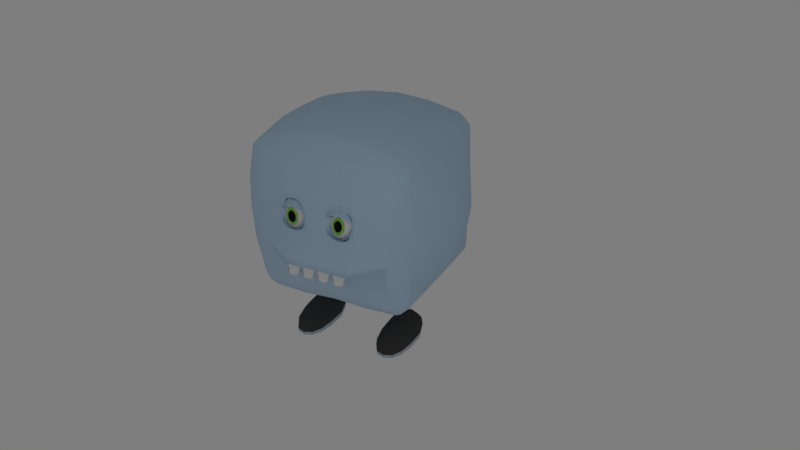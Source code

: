 # Source: Cube_rigged.blend  (saved by Blender 2.78.0; exported with 4.5.12 LTS)
import bpy
from mathutils import Matrix  # noqa: F401  (used for matrix-valued properties, if any)

bpy.ops.wm.read_factory_settings(use_empty=True)
scene = bpy.context.scene
scene.name = 'Scene'

# ---- collections
col_collection_1 = bpy.data.collections.new('Collection 1'); scene.collection.children.link(col_collection_1)
col_collection_3 = bpy.data.collections.new('Collection 3'); scene.collection.children.link(col_collection_3)
col_collection_4 = bpy.data.collections.new('Collection 4'); scene.collection.children.link(col_collection_4)
col_collection_11 = bpy.data.collections.new('Collection 11'); scene.collection.children.link(col_collection_11)
col_collection_11.hide_render = True
col_collection_11.hide_viewport = True

# ---- materials (node trees are filled in below, after node groups)
mat_body = bpy.data.materials.new('Body')
mat_body.alpha_threshold = 0.0
mat_body.use_transparent_shadow = False
mat_body.diffuse_color = (0.4728, 0.6428, 0.8, 1.0)
mat_body.roughness = 0.5
mat_body.line_color = (0.0, 0.0, 0.0, 1.0)
mat_eyes = bpy.data.materials.new('Eyes')
mat_eyes.alpha_threshold = 0.0
mat_eyes.use_transparent_shadow = False
mat_eyes.roughness = 0.5
mat_shoe = bpy.data.materials.new('Shoe')
mat_shoe.alpha_threshold = 0.0
mat_shoe.use_transparent_shadow = False
mat_shoe.diffuse_color = (0.05497, 0.05497, 0.05497, 1.0)
mat_shoe.roughness = 0.5
mat_shoe_sole = bpy.data.materials.new('Shoe sole')
mat_shoe_sole.alpha_threshold = 0.0
mat_shoe_sole.use_transparent_shadow = False
mat_shoe_sole.diffuse_color = (0.4595, 0.5242, 0.5926, 1.0)
mat_shoe_sole.roughness = 0.5
mat_pupil = bpy.data.materials.new('Pupil')
mat_pupil.alpha_threshold = 0.0
mat_pupil.use_transparent_shadow = False
mat_pupil.diffuse_color = (0.009018, 0.009018, 0.009018, 1.0)
mat_pupil.roughness = 0.5
mat_iris = bpy.data.materials.new('Iris')
mat_iris.alpha_threshold = 0.0
mat_iris.use_transparent_shadow = False
mat_iris.diffuse_color = (0.2647, 0.5815, 0.1042, 1.0)
mat_iris.roughness = 0.5

# ---- material node trees

# ---- world
world_world = bpy.data.worlds.new('World'); scene.world = world_world
world_world.color = (0.2079, 0.2079, 0.2079)
world_world.use_sun_shadow = False
world_world.sun_shadow_jitter_overblur = 0.0
world_world.cycles.sampling_method = 'MANUAL'

# ---- cameras
cam_camera = bpy.data.cameras.new('Camera')
cam_camera.clip_end = 100.0
cam_camera.lens = 35.0
cam_camera.sensor_width = 32.0
cam_camera.sensor_height = 18.0
cam_camera.ortho_scale = 7.314
cam_camera.dof.focus_distance = 0.0
cam_camera.dof.aperture_fstop = 128.0

# ---- lights
light_lamp_001 = bpy.data.lights.new('Lamp.001', 'POINT')
light_lamp_001.transmission_factor = 0.0
light_lamp_001.cutoff_distance = 30.0
light_lamp_001.energy = 100.0
light_lamp_001.shadow_buffer_clip_start = 1.001
light_lamp_001.shadow_soft_size = 0.1
light_lamp_001.shadow_maximum_resolution = 0.006
light_lamp_001.use_absolute_resolution = True
light_lamp = bpy.data.lights.new('Lamp', 'POINT')
light_lamp.transmission_factor = 0.0
light_lamp.cutoff_distance = 30.0
light_lamp.energy = 100.0
light_lamp.shadow_buffer_clip_start = 1.001
light_lamp.shadow_soft_size = 0.1
light_lamp.shadow_maximum_resolution = 0.006
light_lamp.use_absolute_resolution = True

# ---- meshes
me_body = bpy.data.meshes.new('Body')
me_body.from_pydata([(-0.4094, 1.126, -0.4161), (-0.7758, 1.068, -0.2724), (0.7856, 1.055, -0.3359), (0.4095, 1.133, -0.4287), (0.2761, 1.172, -0.4222), (-0.2872, 1.181, -0.4146), (-3.874e-06, 1.218, -0.4184), (-0.4916, 1.207, -0.2606), (-0.6985, 1.1, -0.2289), (0.3015, 1.26, -0.2635), (-0.4037, 1.246, -0.268), (-0.09714, 1.262, -0.2559), (9.298e-06, 1.271, -0.254), (-0.346, 1.239, -0.266), (0.09716, 1.262, -0.2557), (-0.2505, 1.249, -0.264), (0.7289, 1.089, -0.2331), (0.4037, 1.246, -0.2674), (0.4974, 1.202, -0.2672), (0.9898, 0.8684, -0.8229), (1.017, 0.8229, -0.8229), (0.9898, 0.8229, -0.8684), (0.9592, 0.8713, -0.8713), (0.8684, 0.8229, -0.9812), (0.8229, 0.8229, -1.0), (0.8229, 0.8684, -0.9812), (0.8713, 0.8713, -0.9565), (0.8684, 0.9812, -0.8229), (0.8713, 0.9565, -0.8713), (0.8229, 0.9812, -0.8684), (0.8229, 1.0, -0.8229), (1.044, -0.8315, -0.8684), (1.078, -0.831, -0.8229), (1.042, -0.8819, -0.8229), (1.002, -0.8861, -0.8713), (0.8847, -1.019, -0.8229), (0.8307, -1.047, -0.8229), (0.8294, -1.019, -0.8684), (0.8863, -0.9853, -0.8713), (0.889, -0.8296, -0.9813), (0.8939, -0.883, -0.9565), (0.8352, -0.8819, -0.9813), (0.8346, -0.831, -1.004), (-0.8229, -1.019, -0.8684), (-0.8229, -1.047, -0.8229), (-0.8684, -1.019, -0.8229), (-0.8713, -0.9854, -0.8713), (-0.9812, -0.882, -0.8229), (-1.0, -0.831, -0.8229), (-0.9812, -0.8315, -0.8684), (-0.9565, -0.8862, -0.8713), (-0.8229, -0.882, -0.9812), (-0.8713, -0.8862, -0.9565), (-0.8684, -0.8315, -0.9812), (-0.8229, -0.831, -1.0), (-0.8684, 0.9812, -0.8229), (-0.8229, 1.0, -0.8229), (-0.8229, 0.9812, -0.8684), (-0.8713, 0.9565, -0.8713), (-0.8229, 0.8684, -0.9812), (-0.8229, 0.8229, -1.0), (-0.8684, 0.8229, -0.9812), (-0.8713, 0.8713, -0.9565), (-0.9812, 0.8684, -0.8229), (-0.9565, 0.8713, -0.8713), (-0.9812, 0.8229, -0.8684), (-1.0, 0.8229, -0.8229), (0.8898, 0.9812, 0.8229), (0.8352, 1.0, 0.8229), (0.836, 0.9812, 0.8684), (0.895, 0.9565, 0.8713), (0.8322, 0.8684, 0.9883), (0.834, 0.8229, 1.013), (0.8888, 0.8229, 0.9883), (0.8895, 0.8713, 0.9589), (1.045, 0.8684, 0.8232), (1.004, 0.8713, 0.8719), (1.044, 0.8229, 0.8721), (1.079, 0.8229, 0.8237), (0.8291, -1.019, 0.8725), (0.8307, -1.047, 0.8239), (0.8846, -1.019, 0.8234), (0.8862, -0.9852, 0.8721), (1.042, -0.8819, 0.8229), (1.08, -0.8309, 0.8232), (1.043, -0.8315, 0.8708), (1.002, -0.8861, 0.8714), (0.8307, -0.8809, 0.9927), (0.8873, -0.8857, 0.9619), (0.8873, -0.8308, 0.9927), (0.8328, -0.8299, 1.019), (-0.9812, -0.8315, 0.8709), (-1.0, -0.8309, 0.8232), (-0.9812, -0.8819, 0.823), (-0.9565, -0.8861, 0.8715), (-0.8684, -1.019, 0.8234), (-0.8229, -1.047, 0.8239), (-0.8229, -1.019, 0.8725), (-0.8713, -0.9852, 0.8721), (-0.8684, -0.8288, 0.9927), (-0.8713, -0.8826, 0.9619), (-0.8229, -0.8809, 0.9927), (-0.8229, -0.8298, 1.019), (-0.9812, 0.8684, 0.8233), (-1.0, 0.8229, 0.8237), (-0.9812, 0.8229, 0.8721), (-0.9565, 0.8713, 0.8719), (-0.8684, 0.8229, 0.9883), (-0.8229, 0.8229, 1.013), (-0.8229, 0.8684, 0.9883), (-0.8713, 0.8713, 0.9589), (-0.8684, 0.9812, 0.8234), (-0.8713, 0.9565, 0.8722), (-0.8229, 0.9812, 0.8726), (-0.8229, 1.0, 0.824), (1.135, 0.4115, -0.8225), (1.169, -3.231e-05, -0.8076), (1.137, -0.4115, -0.8235), (1.1, -0.4115, -0.869), (1.113, 0.0, -0.8693), (1.099, 0.4115, -0.8685), (0.8727, -0.4115, -1.034), (0.8717, 0.0, -1.034), (0.8728, 0.4115, -1.034), (0.9332, 0.4115, -0.9998), (0.932, -1.192e-07, -1.0), (0.9331, -0.4115, -0.9998), (-1.014, -0.4115, -0.8236), (-1.025, 1.788e-06, -0.8076), (-1.013, 0.4115, -0.8225), (-0.9845, 0.4115, -0.8685), (-0.9841, 5.96e-07, -0.8693), (-0.9851, -0.4115, -0.869), (-0.8229, 0.4115, -1.018), (-0.8229, 2.384e-07, -1.018), (-0.8229, -0.4115, -1.018), (-0.8684, -0.4115, -0.9898), (-0.8684, 2.384e-07, -0.9898), (-0.8684, 0.4115, -0.9898), (0.8464, 0.4115, 1.109), (0.7174, 6.914e-05, 1.171), (0.7706, -0.4113, 1.123), (0.9178, -0.4115, 1.061), (0.9059, -3.278e-05, 1.082), (0.9103, 0.4115, 1.074), (1.142, -0.4115, 0.8591), (1.137, -2.027e-06, 0.8699), (1.125, 0.4114, 0.8625), (1.084, 0.4115, 0.9191), (1.087, -9.537e-07, 0.9313), (1.094, -0.4115, 0.9153), (-0.7559, -0.4113, 1.123), (-0.7124, 1.991e-05, 1.171), (-0.8197, 0.4115, 1.109), (-0.8684, 0.4115, 1.074), (-0.8661, -1.419e-05, 1.083), (-0.8707, -0.4114, 1.061), (-1.008, 0.4114, 0.8626), (-1.005, -5.96e-07, 0.8699), (-1.005, -0.4115, 0.8592), (-0.9812, -0.4115, 0.9155), (-0.9808, -1.192e-07, 0.9313), (-0.9821, 0.4115, 0.9192), (0.4115, 0.8462, -1.013), (8.345e-07, 0.8017, -1.005), (-0.4115, 0.8462, -1.009), (7.153e-06, 0.8763, -0.9698), (-0.4113, 1.086, -0.7049), (-2.53e-05, 1.107, -0.6587), (0.4113, 1.087, -0.7026), (0.4115, 0.9988, -0.8685), (2.42e-05, 0.9886, -0.8509), (-0.4114, 0.9994, -0.8691), (0.4115, -1.078, -0.8229), (-7.957e-06, -1.079, -0.8232), (-0.4115, -1.078, -0.8229), (-0.4115, -1.05, -0.8684), (-1.192e-07, -1.05, -0.8685), (0.4115, -1.05, -0.8684), (-0.4115, -0.8536, -1.016), (-2.98e-08, -0.853, -1.0), (0.4115, -0.8535, -1.022), (0.4115, -0.9075, -0.992), (-8.941e-08, -0.9069, -0.9812), (-0.4115, -0.9076, -0.9876), (0.4114, 1.049, 0.8627), (-1.073e-06, 1.054, 0.8516), (-0.4114, 1.049, 0.8627), (-0.4115, 1.011, 0.9195), (2.086e-07, 1.006, 0.9381), (0.4115, 1.011, 0.9195), (-0.4115, 0.8229, 1.106), (2.384e-07, 0.8229, 1.142), (0.4115, 0.8229, 1.106), (0.4115, 0.8686, 1.072), (2.384e-07, 0.8684, 1.107), (-0.4115, 0.8686, 1.075), (0.4115, -0.8348, 1.108), (-4.172e-07, -0.8356, 1.142), (-0.4115, -0.8348, 1.108), (-0.4115, -0.8942, 1.074), (-4.47e-07, -0.8891, 1.106), (0.4115, -0.8942, 1.074), (-0.4115, -1.071, 0.863), (-4.47e-07, -1.068, 0.8761), (0.4115, -1.071, 0.863), (0.4115, -1.041, 0.9191), (-5.066e-07, -1.037, 0.9374), (-0.4115, -1.041, 0.9191), (-0.4052, 0.4117, 1.217), (-0.0001553, 0.4118, 1.247), (0.4048, 0.4116, 1.217), (-0.3801, 0.0003908, 1.247), (-0.0004138, 0.0001665, 1.252), (0.38, 0.0003564, 1.247), (-0.3879, -0.4102, 1.22), (-0.0001844, -0.411, 1.251), (0.3876, -0.4102, 1.22), (0.4734, 0.4084, -1.253), (0.05522, 0.1886, -1.321), (-0.3563, 0.3865, -1.256), (0.4733, -0.07421, -1.315), (0.05524, -0.24, -1.325), (-0.3563, -0.04217, -1.317), (0.4734, -0.4838, -1.314), (3.636e-06, -0.5791, -1.179), (-0.3563, -0.4545, -1.318), (0.8718, 1.05, -0.2498), (0.7636, 1.083, 0.01806), (0.8543, 1.05, 0.4116), (0.9304, 1.009, 0.4115), (0.9311, 1.001, 0.01772), (0.9327, 1.011, -0.2943), (1.155, 0.8275, 0.4119), (1.196, 0.7917, 2.298e-05), (1.137, 0.8221, -0.4018), (1.099, 0.8688, -0.389), (1.12, 0.8802, 6.288e-06), (1.11, 0.8786, 0.4118), (1.127, -0.8536, -0.4115), (1.147, -0.8527, -1.1e-05), (1.145, -0.8537, 0.4115), (1.098, -0.9077, 0.4115), (1.099, -0.9065, 1.49e-07), (1.087, -0.9075, -0.4115), (0.8563, -1.078, 0.4115), (0.8579, -1.087, 0.0001256), (0.8565, -1.079, -0.4115), (0.9163, -1.05, -0.4115), (0.9186, -1.053, 4.679e-06), (0.9162, -1.05, 0.4115), (-0.8231, -1.079, -0.4115), (-0.8254, -1.087, 5.338e-05), (-0.8229, -1.078, 0.4115), (-0.8684, -1.05, 0.4115), (-0.8708, -1.053, -1.281e-06), (-0.8685, -1.05, -0.4115), (-1.006, -0.8536, 0.4115), (-1.009, -0.8526, -2.533e-06), (-1.006, -0.8536, -0.4115), (-0.9814, -0.9076, -0.4115), (-0.9817, -0.9065, -1.49e-07), (-0.9814, -0.9076, 0.4115), (-1.014, 0.8227, -0.3938), (-1.05, 0.7918, 5.811e-05), (-1.033, 0.8276, 0.4119), (-0.997, 0.8826, 0.4118), (-0.9963, 0.8829, 0.0003799), (-0.9843, 0.8734, -0.3792), (-0.812, 1.064, 0.4116), (-0.7403, 1.093, 0.01959), (-0.8225, 1.066, -0.2498), (-0.8684, 1.029, -0.2812), (-0.872, 1.017, 0.01805), (-0.8703, 1.026, 0.4115), (-1.156, -0.4126, 0.4123), (-1.224, -0.4131, 0.000467), (-1.159, -0.4126, -0.4118), (-1.224, -0.0009245, 0.4126), (-1.234, -0.002786, 0.001368), (-1.224, -0.001262, -0.4077), (-1.157, 0.4107, 0.4125), (-1.229, 0.4031, 0.0006076), (-1.152, 0.4099, -0.4108), (1.276, 0.4108, 0.4124), (1.335, 0.403, 0.0005736), (1.271, 0.4097, -0.4108), (1.33, -0.0008993, 0.4125), (1.34, -0.002909, 0.001227), (1.33, -0.001489, -0.4078), (1.327, -0.4124, 0.4121), (1.33, -0.4132, 0.0002432), (1.279, -0.413, -0.4122), (0.4125, -1.227, 0.4128), (0.4142, -1.262, 0.0007958), (0.4133, -1.239, -0.4127), (-6.253e-05, -1.28, 0.4158), (-0.0001447, -1.269, -0.0001599), (-0.0001985, -1.271, -0.4148), (-0.4122, -1.227, 0.4127), (-0.4141, -1.262, 0.0007113), (-0.4135, -1.239, -0.4132), (0.4087, 1.275, -0.3843), (0.3891, 1.217, 0.0153), (7.51e-06, 1.305, -0.3579), (1.466e-05, 1.224, 0.02566), (-1.448e-05, 1.222, 0.4151), (-0.4087, 1.275, -0.3849), (-0.3904, 1.217, 0.01486), (-0.4126, 1.186, 0.4291), (-0.2021, 1.119, 0.6332), (-0.6082, 1.124, 0.4132), (2.384e-07, 0.9373, 1.022), (-7.778e-06, 1.138, 0.6334), (0.2021, 1.119, 0.6332), (0.5761, 1.15, 0.01077), (0.8089, 1.067, 0.2073), (0.9319, 1.003, -0.1466), (-0.6117, 1.056, 0.6372), (-0.6172, 1.024, 0.8433), (-0.7119, 1.06, 0.5244), (-0.5116, 1.053, 0.7499), (-0.3004, 1.11, 0.1802), (-0.5644, 1.155, 0.01101), (-0.1941, 1.22, 0.02162), (0.1011, 1.213, 0.4004), (8.941e-08, 1.223, 0.2204), (-1.112e-05, 1.18, 0.5242), (0.7191, 1.092, 0.3103), (0.1951, 1.22, 0.02188), (-0.5723, 1.139, 0.2089), (-0.508, 1.12, 0.526), (-0.09716, 1.221, 0.3158), (-0.2021, 1.161, 0.5241), (-0.1943, 1.216, -0.1646), (-0.4815, 1.178, -0.07968), (-0.09714, 1.22, -0.06946), (-0.09715, 1.221, 0.2185), (-0.5745, 1.139, -0.1546), (-0.6574, 1.116, -0.06453), (-0.3936, 1.209, -0.07734), (-0.3986, 1.204, -0.1727), (-0.4079, 1.117, 0.6388), (-0.6922, 1.101, 0.3103), (-0.1011, 1.171, 0.5242), (0.3032, 1.152, 0.5404), (-0.3032, 1.152, 0.5242), (-0.3068, 1.084, 0.748), (-0.8241, 1.048, 0.1057), (-0.7762, 1.079, 0.2073), (-0.6742, 1.109, 0.2081), (-0.305, 1.118, 0.636), (-0.4097, 1.083, 0.7507), (-0.9345, 0.9498, 0.2059), (-0.1943, 1.206, 0.4226), (-0.4561, 1.152, 0.4704), (-0.9282, 0.9452, -0.1669), (-0.8712, 1.021, 0.2058), (-0.842, 1.04, 0.2058), (-0.8473, 1.038, -0.1381), (-0.5581, 1.122, 0.4696), (-0.2057, 1.052, 0.8572), (-0.61, 1.09, 0.5252), (-0.2057, 0.9374, 1.006), (-0.8702, 1.02, -0.1447), (-0.5098, 1.086, 0.638), (0.2057, 0.9374, 1.005), (-0.2057, 1.009, 0.9288), (0.2057, 1.027, 0.9004), (-0.2057, 1.027, 0.9004), (0.2057, 1.009, 0.9288), (-0.4805, 1.178, 0.1134), (-0.4892, 1.162, 0.3119), (-0.4849, 1.17, 0.2126), (0.87, 1.034, 0.1052), (-0.2893, 1.222, 0.008688), (-0.4765, 1.186, 0.01425), (-0.7814, 1.076, -0.1372), (-0.2914, 1.216, -0.0733), (-0.4061, 1.15, 0.5268), (-0.5902, 1.131, 0.3111), (-0.5062, 1.154, 0.414), (-0.5684, 1.147, 0.1097), (-0.1029, 1.029, 0.8976), (-0.07483, 1.217, 0.3903), (0.1786, 1.214, 0.4452), (-0.4579, 1.118, 0.5824), (-0.3094, 1.202, 0.4582), (-0.4316, 1.198, 0.06342), (-0.5264, 1.158, 0.1612), (0.09715, 1.221, 0.2334), (7.391e-06, 1.223, 0.123), (-0.4549, 1.181, 0.1607), (-0.9342, 0.9499, 0.00282), (-0.6563, 1.116, 0.1065), (-0.6983, 1.104, 0.05958), (-0.6549, 1.12, -0.02714), (-0.8062, 1.055, 0.01889), (-0.2507, 1.191, 0.4761), (-0.5482, 1.143, 0.3626), (0.2527, 1.136, 0.5786), (-0.3554, 1.185, 0.4741), (-0.3555, 1.134, 0.5814), (-0.5303, 1.15, 0.2604), (0.6329, 1.049, 0.6371), (-0.4995, 1.176, 0.03811), (-0.4623, 1.184, 0.2605), (-0.4566, 1.174, 0.3672), (0.1251, 1.227, 0.3184), (0.05052, 1.196, 0.4678), (-0.6104, 1.135, 0.05871), (-0.7582, 1.086, 0.1069), (0.5351, 1.154, 0.1613), (-0.5588, 1.148, 0.1474), (0.7436, 1.05, 0.5244), (0.4079, 1.116, 0.6388), (1.02, 0.9436, 0.4116), (0.1011, 1.178, 0.5051), (0.5839, 1.134, 0.2089), (0.5168, 1.151, 0.414), (0.5222, 1.049, 0.7499), (0.1943, 1.216, -0.1643), (0.4874, 1.175, -0.08062), (0.09717, 1.222, 0.02388), (0.5861, 1.134, -0.1625), (0.6293, 1.117, 0.4132), (0.5186, 1.121, 0.513), (0.3068, 1.084, 0.748), (0.5204, 1.083, 0.638), (0.8735, 1.038, 0.3087), (1.02, 0.9399, 0.2059), (0.6311, 1.083, 0.5252), (0.8876, 1.017, 0.5144), (1.015, 0.935, -0.1741), (0.9307, 1.005, 0.2058), (0.8927, 1.026, 0.2058), (0.8316, 1.058, 0.3095), (0.7418, 1.084, 0.4124), (0.9014, 1.022, -0.1383), (0.7867, 1.071, 0.3609), (0.8447, 1.025, 0.6173), (0.9877, 0.9385, 0.6174), (0.2057, 1.052, 0.8572), (0.6066, 1.125, 0.3111), (0.8828, 1.004, 0.6172), (0.9101, 0.9949, 0.6172), (0.04857, 1.221, 0.3633), (0.4863, 1.175, 0.1137), (0.2915, 1.216, -0.0729), (0.4956, 1.166, 0.3321), (0.4624, 1.186, 0.1617), (0.09714, 1.221, 0.327), (0.2886, 1.222, 0.008904), (0.4824, 1.183, 0.01465), (0.8495, 1.037, 0.5144), (0.9115, 1.017, 0.3087), (0.9753, 0.9743, 0.3087), (0.2021, 1.161, 0.5241), (0.4096, 1.083, 0.7507), (0.4061, 1.15, 0.5268), (0.305, 1.118, 0.636), (0.5739, 1.117, 0.4696), (-0.1011, 1.213, 0.415), (1.025, 0.9407, 0.001197), (0.4903, 1.167, 0.2284), (0.8473, 1.042, 0.01784), (0.2515, 1.191, 0.4728), (-0.1516, 1.187, 0.4696), (-0.07286, 1.222, 0.1946), (0.4421, 1.172, 0.4438), (0.3555, 1.134, 0.5814), (0.7989, 1.05, 0.468), (0.3548, 1.181, 0.4712), (0.4692, 1.181, 0.3885), (0.4632, 1.117, 0.5824), (0.5617, 1.138, 0.3626), (0.4307, 1.196, 0.06425), (0.4776, 1.18, 0.3294), (0.539, 1.147, 0.2604), (-0.09714, 1.221, 0.1211), (-0.2527, 1.136, 0.5786), (-0.7822, 1.07, 0.06011), (-0.1416, 1.212, 0.3662), (0.1332, 1.222, 0.1681), (-0.1943, 1.218, -0.07138), (-0.2965, 1.208, -0.1686), (0.3987, 1.204, -0.1721), (-0.1403, 1.218, 0.1679), (0.5312, 1.162, 0.06225), (0.5068, 1.173, 0.03845), (-7.182e-06, 1.222, 0.3177), (-0.04857, 1.222, 0.1707), (-0.2429, 1.218, -0.02574), (-0.09714, 1.222, 0.02374), (-0.1547, 1.221, 0.07145), (-0.345, 1.208, -0.123), (-0.6524, 1.124, 0.01256), (0.3936, 1.209, -0.07679), (0.09716, 1.221, 0.1212), (-0.1457, 1.22, -0.02382), (1.109e-05, 1.224, -0.1608), (-0.34, 1.216, -0.02774), (0.09716, 1.22, -0.06933), (0.1457, 1.219, -0.07022), (-0.07285, 1.221, -0.02238), (0.2429, 1.218, -0.0254), (0.04858, 1.222, 0.1708), (0.3306, 1.222, 0.01769), (0.2882, 1.11, 0.2138), (0.1943, 1.218, -0.07111), (-0.1457, 1.219, -0.07042), (0.3694, 1.208, -0.09964), (0.1473, 1.221, 0.07165), (0.443, 1.188, -0.1264), (-0.04857, 1.223, 0.07338), (-0.5454, 1.157, 0.08585), (0.438, 1.196, -0.03107), (-0.1527, 1.222, 0.2674), (0.1457, 1.22, -0.02362), (-0.5695, 1.147, -0.07823), (-0.6322, 1.12, 0.2596), (-0.7938, 1.066, -0.05916), (-0.5224, 1.166, 0.06198), (0.3401, 1.216, -0.02728), (-0.4351, 1.197, -0.03154), (-0.04858, 1.222, 0.2681), (0.1335, 1.227, 0.3717), (-0.3309, 1.222, 0.01741), (0.04857, 1.222, 0.267), (0.04859, 1.223, 0.07345), (-0.05055, 1.196, 0.4696), (-0.04859, 1.221, 0.3655), (0.1786, 1.214, 0.4452), (0.2515, 1.191, 0.4728), (0.4421, 1.172, 0.4438), (0.3548, 1.181, 0.4712), (0.4692, 1.181, 0.3885), (0.1335, 1.227, 0.3717), (0.1786, 1.214, 0.4452), (0.2515, 1.191, 0.4728), (0.4421, 1.172, 0.4438), (0.3548, 1.181, 0.4712), (0.4692, 1.181, 0.3885), (0.1335, 1.227, 0.3717), (-0.4076, 1.182, 0.418), (-0.3845, 1.21, 0.02571), (-0.4535, 1.18, 0.2562), (-0.2024, 1.212, 0.03401), (-0.3289, 1.214, 0.02828), (-0.4204, 1.192, 0.07094), (-0.1692, 1.211, 0.2585), (-0.2006, 1.201, 0.4083), (-0.1714, 1.203, 0.3498), (-0.1547, 1.197, 0.169), (-0.4462, 1.171, 0.3586), (-0.4457, 1.171, 0.1619), (-0.309, 1.198, 0.4455), (-0.1703, 1.21, 0.08156), (-0.29, 1.215, 0.019), (-0.3094, 1.202, 0.4582), (-0.1943, 1.206, 0.4226), (-0.1714, 1.203, 0.3498), (-0.1416, 1.212, 0.3662), (-0.4566, 1.174, 0.3672), (-0.4126, 1.186, 0.4291), (-0.309, 1.198, 0.4455), (-0.4076, 1.182, 0.418), (-0.2006, 1.201, 0.4083), (-0.4462, 1.171, 0.3586), (-0.3125, 1.206, 0.4306), (-0.1974, 1.21, 0.3951), (-0.1771, 1.207, 0.3222), (-0.1636, 1.216, 0.3387), (-0.4464, 1.178, 0.3396), (-0.4157, 1.19, 0.4015), (-0.3121, 1.202, 0.4179), (-0.4107, 1.186, 0.3904), (-0.2037, 1.205, 0.3807), (-0.4391, 1.175, 0.331), (-0.3904, 1.217, 0.05148), (-0.3365, 1.222, 0.03925), (-0.4226, 1.198, 0.08752), (-0.2825, 1.222, 0.03279), (-0.2067, 1.22, 0.05255), (-0.1677, 1.221, 0.09555), (-0.3845, 1.21, 0.06233), (-0.215, 1.212, 0.06494), (-0.3345, 1.214, 0.05012), (-0.4137, 1.192, 0.09504), (-0.182, 1.21, 0.1057), (-0.2832, 1.215, 0.0431), (0.2885, 1.211, 0.02895), (0.3512, 1.177, 0.4574), (0.1336, 1.22, 0.3125), (0.4417, 1.174, 0.3713), (0.1401, 1.199, 0.171), (0.4309, 1.167, 0.4273), (0.161, 1.213, 0.08191), (0.3794, 1.207, 0.03406), (0.1425, 1.221, 0.3627), (0.4678, 1.181, 0.3213), (0.3277, 1.214, 0.03113), (0.1818, 1.209, 0.4341), (0.4587, 1.176, 0.1655), (0.2031, 1.211, 0.03814), (0.4258, 1.191, 0.07331), (0.253, 1.187, 0.462), (0.1915, 1.214, 0.4124), (0.1536, 1.227, 0.3494), (0.3511, 1.181, 0.4384), (0.2561, 1.191, 0.44), (0.4112, 1.167, 0.3945), (0.4224, 1.172, 0.411), (0.4383, 1.181, 0.3638), (0.3475, 1.177, 0.4246), (0.4202, 1.174, 0.3466), (0.1624, 1.221, 0.3405), (0.1969, 1.209, 0.4013), (0.2577, 1.187, 0.4292), (0.4121, 1.196, 0.09934), (0.3749, 1.217, 0.05828), (0.2053, 1.22, 0.0696), (0.2811, 1.222, 0.04399), (0.1656, 1.221, 0.1067), (0.3273, 1.222, 0.05278), (0.3651, 1.207, 0.07704), (0.281, 1.211, 0.06404), (0.1826, 1.209, 0.117), (0.3241, 1.214, 0.06622), (0.2133, 1.211, 0.08586), (0.4029, 1.191, 0.1084), (0.1388, 1.22, 0.2771), (0.1437, 1.21, 0.2779), (0.4484, 1.193, 0.2848), (0.4391, 1.181, 0.2859), (-0.376, 1.191, 0.07908), (-0.2243, 1.195, 0.0739), (-0.4199, 1.149, 0.3504), (-0.3013, 1.208, 0.418), (-0.1744, 1.156, 0.3585), (-0.2953, 1.046, 0.392), (-0.1631, 1.138, 0.09713), (-0.2473, 1.098, 0.03341), (-0.3498, 1.095, 0.0369), (-0.4315, 1.13, 0.1063), (-0.3018, 1.192, 0.02982), (-0.1294, 1.199, 0.278), (-0.1656, 1.259, 0.3464), (-0.434, 1.251, 0.3376), (-0.4611, 1.189, 0.2671), (-0.2513, 1.294, 0.3867), (-0.3538, 1.291, 0.3833), (-0.1591, 1.081, 0.3181), (-0.4274, 1.074, 0.3092), (-0.3835, 1.173, 0.4234), (-0.2176, 1.178, 0.4288), (-0.2408, 1.007, 0.3408), (-0.2136, 1.068, 0.4113), (-0.3433, 1.004, 0.3374), (-0.3794, 1.064, 0.4058), (-0.2993, 1.104, 0.4515), (-0.1294, 1.199, 0.2037), (-0.1656, 1.256, 0.1329), (-0.2513, 1.29, 0.09133), (-0.3538, 1.287, 0.09483), (-0.434, 1.249, 0.1421), (-0.4611, 1.19, 0.2151), (0.2151, 1.186, 0.0851), (0.367, 1.187, 0.08314), (0.1693, 1.143, 0.3466), (0.2906, 1.2, 0.4118), (0.415, 1.146, 0.3497), (0.2928, 1.038, 0.3858), (0.4264, 1.129, 0.1077), (0.3429, 1.091, 0.04215), (0.2403, 1.09, 0.04347), (0.1578, 1.127, 0.1111), (0.2904, 1.186, 0.03743), (0.4588, 1.188, 0.2683), (0.4254, 1.248, 0.3375), (0.1568, 1.245, 0.3341), (0.1269, 1.184, 0.2642), (0.3414, 1.285, 0.3794), (0.2388, 1.284, 0.3782), (0.4279, 1.071, 0.309), (0.1593, 1.068, 0.3057), (0.2079, 1.167, 0.4189), (0.3739, 1.169, 0.4209), (0.3454, 0.9979, 0.3334), (0.3754, 1.059, 0.4034), (0.2428, 0.9967, 0.3321), (0.2094, 1.057, 0.4013), (0.2913, 1.096, 0.4453), (0.4588, 1.19, 0.215), (0.4254, 1.248, 0.1434), (0.3414, 1.283, 0.1), (0.2388, 1.282, 0.1013), (0.1568, 1.245, 0.1469), (0.1269, 1.187, 0.2192)], [], [(121, 224, 221), (309, 387, 559, 564), (361, 186, 310), (472, 345, 459), (186, 313, 310), (419, 473, 469), (469, 473, 613, 612), (345, 472, 466), (461, 425, 419), (474, 426, 459), (470, 415, 459), (470, 345, 460), (469, 426, 419), (385, 466, 610, 607), (426, 469, 459), (325, 526, 451), (408, 526, 599, 593), (337, 517, 332), (415, 474, 459), (426, 461, 419), (345, 470, 459), (469, 472, 459), (345, 466, 457), (508, 592, 596), (544, 554, 568, 566), (386, 342, 379), (342, 386, 365), (401, 346, 387), (309, 401, 387), (398, 354, 387), (346, 398, 387), (402, 342, 351), (355, 331, 379), (355, 309, 381), (309, 407, 381), (346, 401, 379), (346, 480, 333), (342, 402, 379), (342, 365, 321), (333, 310, 344), (402, 346, 379), (354, 398, 333), (344, 310, 313), (310, 347, 361), (310, 351, 347), (554, 407, 563, 568), (331, 386, 379), (613, 633, 634, 615), (352, 342, 321), (508, 596, 594), (342, 352, 347), (5, 307, 304), (1, 271, 307), (4, 3, 169), (8, 7, 307), (14, 12, 500), (18, 17, 486), (15, 11, 304), (2, 3, 302), (4, 6, 304), (56, 271, 1), (30, 169, 2), (167, 0, 5), (377, 338, 8), (304, 14, 9), (302, 18, 16), (228, 227, 16), (341, 10, 7), (341, 485, 13), (486, 17, 9), (485, 334, 15), (500, 12, 11), (372, 406, 373), (473, 477, 600, 594), (451, 526, 408), (449, 477, 473), (6, 4, 168), (5, 0, 307), (5, 304, 6), (1, 307, 0), (3, 2, 169), (4, 169, 168), (8, 307, 271), (9, 17, 302), (9, 14, 421), (14, 500, 421), (7, 10, 307), (10, 13, 307), (13, 15, 307), (18, 486, 424), (15, 304, 307), (16, 18, 424), (11, 12, 304), (34, 38, 40), (46, 50, 52), (103, 274, 266), (200, 97, 208), (226, 54, 135), (31, 126, 118), (83, 250, 242), (95, 262, 254), (70, 74, 76), (113, 196, 188), (154, 105, 162), (106, 110, 112), (290, 84, 241), (167, 1, 0), (22, 26, 28), (299, 96, 253), (176, 51, 184), (281, 104, 265), (65, 138, 130), (58, 62, 64), (151, 199, 215), (142, 85, 150), (82, 86, 88), (94, 98, 100), (19, 21, 22), (23, 25, 26), (27, 29, 30), (31, 33, 34), (35, 37, 38), (39, 41, 42), (43, 45, 46), (47, 49, 50), (51, 53, 54), (55, 57, 58), (59, 61, 62), (63, 65, 66), (67, 69, 70), (71, 73, 74), (75, 77, 78), (79, 81, 82), (83, 85, 86), (87, 89, 90), (91, 93, 94), (95, 97, 98), (99, 101, 102), (103, 105, 106), (107, 109, 110), (512, 329, 423), (498, 512, 423), (448, 505, 452), (476, 303, 620, 619), (421, 509, 448), (633, 619, 630, 634), (453, 303, 476), (453, 315, 422), (421, 448, 486), (315, 488, 412), (486, 9, 421), (424, 422, 315), (302, 17, 18), (492, 378, 375), (492, 324, 484), (378, 492, 484), (548, 558, 590, 587), (494, 479, 493), (324, 494, 493), (484, 334, 378), (388, 405, 371), (323, 376, 335), (373, 406, 392), (547, 557, 589, 586), (341, 13, 10), (308, 524, 376), (338, 335, 341), (341, 7, 338), (308, 376, 388), (324, 492, 375), (412, 418, 315), (412, 447, 464), (418, 412, 464), (389, 330, 373), (371, 389, 373), (447, 476, 450), (507, 452, 622, 624), (464, 450, 633, 477), (447, 450, 464), (392, 371, 373), (371, 392, 388), (322, 549, 555), (324, 375, 582, 583), (322, 553, 557), (478, 449, 443), (478, 418, 464), (449, 478, 464), (477, 449, 464), (461, 426, 431), (425, 461, 431), (474, 415, 428), (346, 402, 351), (398, 346, 333), (471, 229, 437), (471, 414, 454), (229, 471, 454), (401, 309, 379), (415, 470, 460), (351, 342, 347), (475, 425, 443), (449, 475, 443), (439, 328, 437), (439, 229, 436), (328, 439, 436), (465, 231, 438), (465, 228, 374), (231, 465, 374), (498, 483, 512), (418, 478, 443), (111, 113, 114), (460, 314, 427), (314, 400, 457), (414, 471, 437), (454, 440, 432), (229, 454, 432), (436, 316, 328), (436, 229, 429), (316, 436, 429), (429, 435, 316), (429, 229, 455), (435, 429, 455), (437, 425, 414), (229, 439, 437), (455, 230, 434), (435, 455, 434), (443, 425, 328), (416, 230, 441), (416, 238, 456), (230, 416, 456), (432, 230, 229), (432, 440, 444), (230, 432, 444), (463, 231, 430), (463, 237, 433), (231, 463, 433), (426, 474, 428), (458, 415, 427), (458, 185, 420), (415, 458, 420), (431, 404, 414), (425, 431, 414), (238, 416, 441), (456, 430, 434), (230, 456, 434), (428, 404, 426), (428, 415, 420), (404, 428, 420), (228, 465, 438), (374, 316, 435), (231, 374, 435), (415, 460, 427), (314, 457, 417), (313, 327, 344), (420, 185, 68), (185, 458, 427), (425, 437, 328), (414, 404, 440), (427, 314, 442), (185, 427, 442), (418, 328, 316), (418, 443, 328), (315, 228, 424), (314, 417, 313), (430, 456, 238), (434, 231, 435), (230, 455, 229), (317, 231, 433), (317, 232, 438), (231, 317, 438), (442, 186, 368), (185, 442, 368), (445, 67, 441), (445, 230, 444), (67, 445, 444), (444, 68, 67), (440, 454, 414), (68, 444, 440), (441, 75, 238), (75, 441, 67), (230, 445, 441), (404, 431, 426), (68, 440, 404), (438, 227, 228), (232, 317, 433), (227, 438, 232), (316, 374, 228), (433, 236, 232), (237, 463, 430), (236, 433, 237), (430, 238, 237), (231, 434, 430), (316, 228, 418), (404, 420, 68), (598, 605, 630, 625), (228, 315, 418), (228, 16, 424), (302, 16, 227), (305, 504, 493), (304, 9, 302), (403, 330, 380), (403, 372, 373), (330, 403, 373), (407, 372, 381), (406, 372, 407), (322, 546, 554), (550, 589, 557, 553), (386, 331, 365), (19, 28, 27), (360, 311, 362), (360, 331, 381), (311, 360, 381), (397, 273, 348), (23, 22, 21), (475, 449, 419), (25, 28, 26), (399, 311, 381), (399, 372, 380), (311, 399, 380), (331, 355, 381), (393, 267, 353), (393, 273, 356), (267, 393, 356), (372, 403, 380), (31, 40, 39), (372, 399, 381), (331, 360, 362), (365, 318, 321), (35, 34, 33), (312, 189, 363), (312, 195, 366), (189, 312, 366), (383, 189, 186), (383, 361, 369), (189, 383, 369), (41, 38, 37), (362, 318, 331), (362, 311, 320), (318, 362, 320), (352, 187, 347), (43, 52, 51), (187, 352, 321), (348, 273, 358), (349, 348, 358), (311, 380, 343), (45, 50, 46), (321, 318, 319), (187, 321, 319), (320, 269, 114), (269, 320, 311), (425, 475, 419), (347, 187, 361), (49, 52, 50), (343, 269, 311), (269, 343, 349), (330, 520, 380), (55, 64, 63), (357, 273, 353), (357, 274, 358), (273, 357, 358), (364, 272, 356), (364, 273, 359), (272, 364, 359), (367, 188, 363), (367, 189, 369), (188, 367, 369), (370, 189, 366), (370, 190, 368), (189, 370, 368), (369, 187, 188), (361, 383, 186), (187, 369, 361), (190, 370, 366), (185, 368, 190), (186, 442, 314), (189, 368, 186), (366, 194, 190), (195, 312, 363), (194, 366, 195), (363, 196, 195), (196, 363, 188), (189, 367, 363), (59, 58, 57), (377, 8, 271), (359, 271, 272), (273, 364, 356), (274, 357, 353), (358, 269, 349), (273, 397, 359), (268, 356, 272), (356, 268, 267), (273, 393, 353), (266, 353, 267), (353, 266, 274), (319, 114, 188), (318, 365, 331), (114, 319, 318), (318, 320, 114), (313, 186, 314), (338, 7, 8), (334, 11, 15), (269, 358, 274), (309, 355, 379), (187, 319, 188), (61, 64, 62), (165, 172, 166), (165, 59, 172), (163, 170, 25), (163, 166, 170), (63, 268, 272), (243, 242, 250), (243, 249, 248), (244, 248, 35), (254, 262, 261), (256, 255, 261), (45, 256, 260), (291, 290, 241), (291, 240, 239), (292, 239, 32), (300, 299, 253), (300, 252, 251), (301, 251, 44), (281, 265, 264), (283, 282, 264), (129, 283, 263), (30, 227, 232), (235, 236, 237), (233, 234, 237), (78, 233, 238), (241, 242, 243), (239, 240, 243), (32, 239, 244), (247, 248, 249), (245, 246, 249), (80, 245, 250), (253, 254, 255), (251, 252, 255), (251, 256, 45), (259, 260, 261), (257, 258, 261), (92, 257, 262), (265, 266, 267), (263, 264, 267), (66, 263, 268), (114, 269, 274), (232, 236, 19), (257, 275, 276), (259, 258, 276), (48, 259, 277), (275, 278, 279), (276, 279, 280), (277, 280, 128), (278, 281, 282), (280, 279, 282), (128, 280, 283), (234, 233, 284), (234, 285, 286), (235, 286, 115), (285, 284, 287), (285, 288, 289), (286, 289, 116), (288, 287, 290), (289, 288, 291), (116, 289, 292), (245, 293, 294), (246, 294, 295), (36, 247, 295), (293, 296, 297), (295, 294, 297), (295, 298, 174), (297, 296, 299), (297, 300, 301), (174, 298, 301), (200, 208, 207), (202, 201, 207), (202, 206, 79), (225, 180, 179), (181, 180, 225), (42, 181, 224), (190, 194, 71), (167, 5, 168), (302, 3, 4), (30, 2, 227), (204, 203, 299), (293, 205, 204), (80, 205, 293), (176, 184, 183), (178, 177, 183), (178, 182, 41), (215, 199, 198), (217, 216, 198), (141, 217, 197), (166, 171, 170), (163, 164, 166), (169, 170, 171), (167, 168, 171), (56, 167, 172), (175, 176, 177), (173, 174, 177), (173, 178, 37), (181, 182, 183), (179, 180, 183), (179, 184, 51), (68, 185, 190), (193, 194, 195), (192, 195, 196), (108, 191, 196), (198, 199, 200), (198, 201, 202), (90, 197, 202), (205, 206, 207), (203, 204, 207), (96, 203, 208), (192, 191, 209), (192, 210, 211), (193, 211, 139), (210, 209, 212), (210, 213, 214), (211, 214, 140), (212, 215, 216), (214, 213, 216), (140, 214, 217), (164, 219, 220), (218, 219, 164), (123, 218, 163), (219, 222, 223), (221, 222, 219), (122, 221, 218), (222, 225, 226), (224, 225, 222), (473, 477, 633, 613), (223, 226, 135), (220, 223, 134), (165, 220, 133), (119, 118, 126), (119, 125, 124), (21, 120, 124), (155, 154, 162), (155, 161, 160), (156, 160, 91), (287, 146, 145), (284, 147, 146), (78, 147, 284), (158, 157, 281), (159, 158, 278), (92, 159, 275), (131, 130, 138), (131, 137, 136), (49, 132, 136), (152, 151, 215), (209, 153, 152), (191, 108, 153), (143, 142, 150), (143, 149, 148), (144, 148, 77), (117, 118, 119), (115, 116, 119), (20, 115, 120), (122, 123, 124), (121, 122, 125), (121, 126, 39), (129, 130, 131), (127, 128, 131), (127, 132, 49), (135, 136, 137), (134, 137, 138), (133, 138, 61), (141, 142, 143), (139, 140, 143), (72, 139, 144), (146, 147, 148), (146, 149, 150), (145, 150, 85), (153, 154, 155), (151, 152, 155), (102, 151, 156), (158, 159, 160), (158, 161, 162), (104, 157, 162), (159, 92, 91), (108, 107, 154), (205, 80, 79), (102, 101, 200), (72, 71, 194), (114, 113, 188), (78, 77, 148), (90, 89, 142), (56, 55, 272), (104, 103, 266), (48, 47, 260), (96, 95, 254), (135, 54, 53), (66, 65, 130), (36, 35, 248), (84, 83, 242), (42, 41, 182), (44, 43, 176), (20, 19, 236), (30, 29, 170), (165, 60, 59), (24, 23, 124), (117, 32, 31), (113, 112, 110), (105, 107, 110), (103, 106, 112), (101, 100, 98), (95, 98, 94), (99, 91, 94), (89, 88, 86), (81, 83, 86), (79, 82, 88), (73, 77, 76), (69, 71, 74), (75, 67, 70), (61, 65, 64), (59, 62, 58), (55, 58, 64), (49, 53, 52), (45, 47, 50), (43, 46, 52), (41, 40, 38), (35, 38, 34), (31, 34, 40), (25, 29, 28), (23, 26, 22), (19, 22, 28), (111, 112, 113), (107, 108, 109), (103, 104, 105), (99, 100, 101), (95, 96, 97), (91, 92, 93), (87, 88, 89), (83, 84, 85), (79, 80, 81), (75, 76, 77), (71, 72, 73), (67, 68, 69), (63, 64, 65), (59, 60, 61), (55, 56, 57), (51, 52, 53), (47, 48, 49), (43, 44, 45), (39, 40, 41), (35, 36, 37), (31, 32, 33), (27, 28, 29), (23, 24, 25), (19, 20, 21), (59, 57, 172), (142, 89, 85), (151, 102, 199), (65, 61, 138), (281, 157, 104), (176, 43, 51), (299, 203, 96), (56, 1, 167), (290, 145, 84), (154, 107, 105), (113, 109, 196), (95, 93, 262), (83, 81, 250), (31, 39, 126), (226, 179, 54), (200, 101, 97), (103, 111, 274), (63, 272, 55), (243, 250, 249), (243, 248, 244), (244, 35, 33), (254, 261, 255), (256, 261, 260), (45, 260, 47), (291, 241, 240), (291, 239, 292), (292, 32, 117), (300, 253, 252), (300, 251, 301), (301, 44, 175), (281, 264, 282), (283, 264, 263), (129, 263, 66), (30, 232, 27), (235, 237, 234), (233, 237, 238), (78, 238, 75), (241, 243, 240), (239, 243, 244), (32, 244, 33), (247, 249, 246), (245, 249, 250), (80, 250, 81), (253, 255, 252), (251, 255, 256), (251, 45, 44), (259, 261, 258), (257, 261, 262), (92, 262, 93), (265, 267, 264), (263, 267, 268), (66, 268, 63), (114, 274, 111), (232, 19, 27), (257, 276, 258), (259, 276, 277), (48, 277, 127), (275, 279, 276), (276, 280, 277), (277, 128, 127), (278, 282, 279), (280, 282, 283), (128, 283, 129), (234, 284, 285), (234, 286, 235), (235, 115, 20), (285, 287, 288), (285, 289, 286), (286, 116, 115), (288, 290, 291), (289, 291, 292), (116, 292, 117), (245, 294, 246), (246, 295, 247), (36, 295, 173), (293, 297, 294), (295, 297, 298), (295, 174, 173), (297, 299, 300), (297, 301, 298), (174, 301, 175), (200, 207, 201), (202, 207, 206), (202, 79, 87), (225, 179, 226), (181, 225, 224), (42, 224, 121), (190, 71, 69), (168, 5, 6), (4, 304, 302), (2, 302, 227), (204, 299, 296), (293, 204, 296), (80, 293, 245), (176, 183, 177), (178, 183, 182), (178, 41, 37), (215, 198, 216), (217, 198, 197), (141, 197, 90), (166, 172, 171), (25, 170, 29), (165, 166, 164), (163, 25, 24), (169, 171, 168), (167, 171, 172), (56, 172, 57), (175, 177, 174), (173, 177, 178), (173, 37, 36), (181, 183, 180), (179, 183, 184), (179, 51, 54), (68, 190, 69), (193, 195, 192), (192, 196, 191), (108, 196, 109), (198, 200, 201), (198, 202, 197), (90, 202, 87), (205, 207, 204), (203, 207, 208), (96, 208, 97), (192, 209, 210), (192, 211, 193), (193, 139, 72), (210, 212, 213), (210, 214, 211), (211, 140, 139), (212, 216, 213), (214, 216, 217), (140, 217, 141), (164, 220, 165), (218, 164, 163), (123, 163, 24), (219, 223, 220), (221, 219, 218), (122, 218, 123), (222, 226, 223), (224, 222, 221), (121, 221, 122), (223, 135, 134), (220, 134, 133), (165, 133, 60), (119, 126, 125), (119, 124, 120), (21, 124, 23), (155, 162, 161), (155, 160, 156), (156, 91, 99), (287, 145, 290), (284, 146, 287), (78, 284, 233), (158, 281, 278), (159, 278, 275), (92, 275, 257), (131, 138, 137), (131, 136, 132), (49, 136, 53), (152, 215, 212), (209, 152, 212), (191, 153, 209), (143, 150, 149), (143, 148, 144), (144, 77, 73), (117, 119, 116), (115, 119, 120), (20, 120, 21), (122, 124, 125), (121, 125, 126), (121, 39, 42), (129, 131, 128), (127, 131, 132), (127, 49, 48), (135, 137, 134), (134, 138, 133), (133, 61, 60), (141, 143, 140), (139, 143, 144), (72, 144, 73), (146, 148, 149), (146, 150, 145), (145, 85, 84), (153, 155, 152), (151, 155, 156), (102, 156, 99), (158, 160, 161), (158, 162, 157), (104, 162, 105), (159, 91, 160), (108, 154, 153), (205, 79, 206), (102, 200, 199), (72, 194, 193), (78, 148, 147), (90, 142, 141), (56, 272, 271), (104, 266, 265), (48, 260, 259), (96, 254, 253), (135, 53, 136), (66, 130, 129), (36, 248, 247), (84, 242, 241), (42, 182, 181), (44, 176, 175), (20, 236, 235), (30, 170, 169), (24, 124, 123), (117, 31, 118), (113, 110, 109), (105, 110, 106), (103, 112, 111), (101, 98, 97), (95, 94, 93), (99, 94, 100), (89, 86, 85), (81, 86, 82), (79, 88, 87), (73, 76, 74), (69, 74, 70), (75, 70, 76), (516, 422, 497), (483, 498, 390), (518, 423, 329), (518, 509, 503), (423, 518, 503), (509, 518, 329), (503, 421, 502), (423, 503, 502), (499, 484, 324), (499, 493, 510), (484, 499, 510), (450, 476, 605, 603), (329, 505, 509), (505, 448, 509), (505, 329, 452), (515, 389, 371), (323, 382, 515), (349, 411, 348), (349, 350, 394), (350, 330, 394), (350, 349, 343), (330, 382, 394), (515, 413, 389), (338, 519, 335), (519, 323, 335), (270, 521, 397), (377, 271, 359), (338, 339, 519), (270, 339, 377), (339, 338, 377), (519, 396, 323), (359, 521, 377), (521, 270, 377), (521, 359, 397), (411, 349, 394), (348, 481, 397), (270, 396, 339), (396, 519, 339), (323, 410, 382), (270, 496, 396), (496, 323, 396), (394, 395, 411), (343, 520, 350), (520, 330, 350), (520, 343, 380), (323, 405, 376), (405, 388, 376), (371, 522, 515), (270, 481, 411), (481, 348, 411), (481, 270, 397), (394, 410, 496), (410, 323, 496), (410, 394, 382), (270, 395, 496), (395, 394, 496), (395, 270, 411), (323, 522, 405), (522, 371, 405), (522, 323, 515), (330, 413, 382), (413, 515, 382), (413, 330, 389), (476, 489, 453), (489, 315, 453), (489, 476, 447), (447, 488, 489), (488, 315, 489), (488, 447, 412), (303, 523, 452), (523, 448, 452), (486, 513, 424), (334, 485, 378), (485, 15, 13), (341, 495, 485), (378, 501, 375), (340, 341, 335), (378, 495, 340), (495, 341, 340), (495, 378, 485), (335, 524, 340), (524, 308, 340), (524, 335, 376), (308, 501, 340), (501, 378, 340), (501, 308, 375), (303, 497, 523), (523, 511, 448), (422, 516, 453), (486, 511, 497), (511, 523, 497), (511, 486, 448), (303, 516, 497), (487, 517, 337), (516, 303, 453), (422, 513, 497), (513, 486, 497), (513, 422, 424), (546, 588, 581, 406), (305, 529, 423), (479, 514, 493), (479, 494, 487), (506, 326, 390), (514, 305, 493), (326, 525, 490), (487, 468, 479), (468, 487, 337), (479, 491, 391), (491, 479, 468), (326, 491, 468), (506, 498, 391), (308, 527, 375), (494, 324, 583, 584), (549, 545, 585, 588), (508, 601, 591), (507, 303, 452), (493, 499, 324), (510, 334, 484), (304, 12, 14), (421, 503, 509), (500, 11, 334), (334, 336, 500), (336, 305, 500), (336, 334, 510), (305, 502, 500), (528, 326, 490), (502, 421, 500), (502, 305, 423), (510, 504, 336), (504, 305, 336), (504, 510, 493), (498, 529, 391), (529, 305, 391), (529, 498, 423), (332, 517, 482), (326, 506, 391), (451, 528, 490), (326, 468, 337), (491, 326, 391), (498, 506, 390), (326, 528, 390), (528, 451, 390), (332, 525, 337), (525, 326, 337), (525, 332, 490), (305, 514, 391), (514, 479, 391), (354, 467, 462), (345, 400, 460), (451, 408, 390), (552, 551, 567, 561), (306, 530, 327), (306, 446, 490), (354, 462, 482), (482, 384, 332), (332, 531, 490), (306, 409, 325), (409, 306, 327), (344, 530, 462), (531, 332, 384), (531, 306, 490), (451, 446, 325), (446, 306, 325), (446, 451, 490), (385, 526, 325), (467, 344, 462), (400, 314, 460), (473, 419, 449), (417, 385, 325), (385, 457, 466), (409, 417, 325), (310, 480, 351), (480, 346, 351), (480, 310, 333), (467, 354, 333), (385, 417, 457), (550, 571, 572, 517), (384, 482, 462), (327, 313, 417), (417, 409, 327), (344, 467, 333), (306, 384, 462), (530, 306, 462), (530, 344, 327), (306, 531, 384), (400, 345, 457), (473, 469, 534, 536), (526, 385, 532, 537), (385, 466, 533, 532), (469, 472, 535, 534), (472, 466, 533, 535), (536, 534, 540, 542), (532, 533, 539, 538), (537, 532, 538, 543), (534, 535, 541, 540), (535, 533, 539, 541), (483, 390, 408, 631), (631, 608, 616, 632), (508, 597, 595), (544, 556, 322), (548, 545, 322), (555, 549, 388, 392), (557, 553, 487, 494), (546, 578, 568, 554), (551, 552, 322), (557, 547, 322), (552, 550, 322), (555, 546, 322), (554, 544, 322), (558, 548, 322), (545, 549, 322), (556, 551, 322), (550, 553, 322), (547, 558, 322), (564, 559, 569, 574), (565, 566, 576, 575), (563, 564, 574, 573), (567, 565, 575, 577), (482, 552, 561, 562), (354, 482, 562, 560), (407, 309, 564, 563), (556, 544, 566, 565), (551, 556, 565, 567), (387, 354, 560, 559), (569, 570, 577, 575), (573, 574, 576, 578), (569, 575, 576, 574), (570, 572, 571, 577), (561, 567, 577, 571), (559, 560, 570, 569), (560, 562, 572, 570), (566, 568, 578, 576), (552, 561, 571, 550), (406, 573, 578, 546), (407, 563, 573, 406), (517, 572, 562, 482), (584, 583, 586, 589), (583, 582, 590, 586), (579, 581, 588, 585), (580, 587, 590, 582), (580, 579, 585, 587), (375, 527, 580, 582), (555, 549, 588, 546), (527, 308, 579, 580), (545, 548, 587, 585), (558, 547, 586, 590), (308, 388, 581, 579), (517, 584, 589, 550), (487, 494, 584, 517), (406, 581, 388, 392), (608, 607, 617, 616), (606, 592, 508), (604, 597, 508), (595, 632, 593, 508), (602, 606, 508), (599, 602, 508), (593, 599, 508), (594, 596, 611, 615), (605, 598, 508), (591, 604, 508), (597, 604, 629, 627), (594, 600, 508), (598, 601, 508), (603, 605, 508), (595, 597, 512, 483), (600, 634, 603, 508), (610, 609, 614, 618), (610, 618, 617, 607), (611, 614, 609, 612), (615, 611, 612, 613), (466, 472, 609, 610), (596, 592, 614, 611), (408, 526, 608, 631), (472, 469, 612, 609), (526, 385, 607, 608), (592, 606, 618, 614), (622, 621, 629, 626), (621, 623, 627, 629), (619, 620, 625, 630), (620, 624, 628, 625), (626, 628, 624, 622), (601, 598, 625, 628), (604, 591, 626, 629), (303, 507, 624, 620), (329, 512, 623, 621), (591, 601, 628, 626), (452, 329, 621, 622), (632, 627, 623, 631), (450, 476, 619, 633), (632, 616, 599, 593), (595, 597, 627, 632), (631, 623, 512, 483), (615, 634, 600, 594), (634, 630, 605, 603), (637, 653, 659), (638, 654, 660), (639, 655, 657), (657, 660, 640), (657, 655, 660), (655, 638, 660), (660, 659, 640), (660, 654, 659), (654, 637, 659), (659, 658, 640), (659, 653, 658), (658, 656, 640), (656, 657, 640), (656, 652, 657), (652, 639, 657), (647, 655, 639), (650, 638, 655), (651, 654, 638), (648, 637, 654), (649, 653, 637), (646, 639, 652), (642, 645, 636), (642, 643, 645), (643, 635, 645), (643, 644, 635), (641, 642, 636), (635, 644, 665), (666, 665, 644), (664, 635, 665), (635, 664, 645), (664, 663, 645), (645, 663, 636), (662, 636, 663), (636, 662, 641), (662, 661, 641), (637, 648, 649), (654, 651, 648), (638, 650, 651), (655, 647, 650), (639, 646, 647), (669, 685, 691), (670, 686, 692), (671, 687, 689), (689, 692, 672), (689, 687, 692), (687, 670, 692), (692, 691, 672), (692, 686, 691), (686, 669, 691), (691, 690, 672), (691, 685, 690), (690, 688, 672), (688, 689, 672), (688, 684, 689), (684, 671, 689), (679, 687, 671), (682, 670, 687), (683, 686, 670), (680, 669, 686), (681, 685, 669), (678, 671, 684), (674, 677, 668), (674, 675, 677), (675, 667, 677), (675, 676, 667), (673, 674, 668), (667, 676, 697), (698, 697, 676), (696, 667, 697), (667, 696, 677), (696, 695, 677), (677, 695, 668), (694, 668, 695), (668, 694, 673), (694, 693, 673), (669, 680, 681), (686, 683, 680), (670, 682, 683), (687, 679, 682), (671, 678, 679)])
me_body.polygons.foreach_set('use_smooth', [True] * 1245)
me_body.materials.append(mat_body)
me_body.use_remesh_preserve_volume = False
me_body.use_remesh_preserve_attributes = False
me_body.use_mirror_vertex_groups = False
me_body.update()
me_tooth = bpy.data.meshes.new('Tooth')
me_tooth.from_pydata([(-0.717, -0.7141, -0.7762), (-0.6623, -0.7049, -0.833), (-0.6759, -0.7311, -0.778), (-1.102, -1.049, 0.9535), (-1.051, -1.1, 0.9535), (-1.051, -1.049, 1.0), (-0.717, 0.7141, -0.7762), (-0.6759, 0.7311, -0.778), (-0.6623, 0.7049, -0.833), (-1.102, 1.049, 0.9535), (-1.051, 1.049, 1.0), (-1.051, 1.1, 0.9535), (0.7474, -0.7141, -0.7707), (0.7076, -0.7336, -0.7796), (0.7, -0.7038, -0.8353), (1.098, -1.049, 0.9535), (1.047, -1.049, 1.0), (1.047, -1.1, 0.9535), (0.7076, 0.7336, -0.7796), (0.7474, 0.7141, -0.7707), (0.7, 0.7038, -0.8353), (1.047, 1.049, 1.0), (1.098, 1.049, 0.9535), (1.047, 1.1, 0.9535), (-0.4409, 0.6479, -0.979), (-0.459, 0.6999, -0.916), (-0.3796, 0.6862, -0.9558), (-0.3731, 0.6406, -1.0), (-0.7133, 1.049, 1.0), (-0.6111, 1.049, 1.0), (-0.6111, 1.1, 0.9535), (-0.7133, 1.1, 0.9535), (-0.459, -0.6999, -0.916), (-0.4409, -0.6479, -0.979), (-0.3731, -0.6406, -1.0), (-0.3796, -0.6862, -0.9558), (-0.7133, -1.1, 0.9535), (-0.6111, -1.1, 0.9535), (-0.6111, -1.049, 1.0), (-0.7133, -1.049, 1.0), (0.7969, 1.049, 1.0), (0.7969, 1.1, 0.9535), (0.6947, 1.1, 0.9535), (0.6947, 1.049, 1.0), (0.5117, -0.6485, -0.9767), (0.5319, -0.7023, -0.9087), (0.4513, -0.6862, -0.9558), (0.4449, -0.6406, -1.0), (0.4449, 0.6406, -1.0), (0.4513, 0.6862, -0.9558), (0.5319, 0.7023, -0.9087), (0.5117, 0.6485, -0.9767), (0.6947, -1.1, 0.9535), (0.7969, -1.1, 0.9535), (0.7969, -1.049, 1.0), (0.6947, -1.049, 1.0), (-0.7428, -0.7141, -0.7358), (-0.6895, -0.7489, -0.7465), (-0.7263, -0.7457, -0.6537), (-0.7623, -0.7107, -0.6537), (-0.7428, 0.7141, -0.7358), (-0.7623, 0.7107, -0.6537), (-0.7263, 0.7457, -0.6537), (-0.6895, 0.7489, -0.7465), (0.7592, 0.7141, -0.7413), (0.7168, 0.7489, -0.7465), (0.7365, 0.7457, -0.6537), (0.7725, 0.7107, -0.6537), (0.7592, -0.7141, -0.7413), (0.7725, -0.7107, -0.6537), (0.7365, -0.7457, -0.6537), (0.7168, -0.7489, -0.7465), (-0.4867, -0.738, -0.7442), (-0.4137, -0.738, -0.7442), (-0.4195, -0.7457, -0.6537), (-0.4912, -0.7457, -0.6537), (-0.4867, 0.738, -0.7442), (-0.4912, 0.7457, -0.6537), (-0.4195, 0.7457, -0.6537), (-0.4137, 0.738, -0.7442), (0.4855, -0.738, -0.7442), (0.5585, -0.738, -0.7442), (0.5628, -0.7457, -0.6537), (0.491, -0.7457, -0.6537), (0.5585, 0.738, -0.7442), (0.4855, 0.738, -0.7442), (0.491, 0.7457, -0.6537), (0.5628, 0.7457, -0.6537), (-0.8117, -0.7535, -0.1796), (-0.7717, -0.7923, -0.1796), (-0.7717, -0.7923, -0.08706), (-0.8117, -0.7535, -0.08707), (-1.0, -0.9535, 0.4798), (-0.9788, -0.9333, 0.3871), (-0.9329, -0.9791, 0.3871), (-0.9535, -1.0, 0.4798), (-1.0, 0.9535, 0.4798), (-0.9535, 1.0, 0.4798), (-0.9329, 0.9791, 0.3871), (-0.9788, 0.9333, 0.3871), (-0.8117, 0.7535, -0.1796), (-0.8117, 0.7535, -0.08707), (-0.7717, 0.7923, -0.08706), (-0.7717, 0.7923, -0.1796), (1.0, 0.9535, 0.4798), (0.9795, 0.9333, 0.3871), (0.9336, 0.9791, 0.3871), (0.9535, 1.0, 0.4798), (0.8191, 0.7535, -0.1796), (0.7791, 0.7923, -0.1796), (0.7791, 0.7923, -0.08706), (0.8191, 0.7535, -0.08705), (1.0, -0.9535, 0.4798), (0.9535, -1.0, 0.4798), (0.9336, -0.9791, 0.3871), (0.9795, -0.9333, 0.3871), (0.8191, -0.7535, -0.1796), (0.8191, -0.7535, -0.08705), (0.7791, -0.7923, -0.08706), (0.7791, -0.7923, -0.1796), (-0.6465, -1.0, 0.4798), (-0.6329, -0.9791, 0.3871), (-0.5414, -0.9791, 0.3871), (-0.5535, -1.0, 0.4798), (-0.5254, -0.7923, -0.1796), (-0.4457, -0.7923, -0.1796), (-0.4457, -0.7923, -0.08706), (-0.5254, -0.7923, -0.08706), (-0.6465, 1.0, 0.4798), (-0.5535, 1.0, 0.4798), (-0.5414, 0.9791, 0.3871), (-0.6329, 0.9791, 0.3871), (-0.5254, 0.7923, -0.1796), (-0.5254, 0.7923, -0.08706), (-0.4457, 0.7923, -0.08706), (-0.4457, 0.7923, -0.1796), (0.6335, -1.0, 0.4798), (0.6204, -0.9791, 0.3871), (0.7119, -0.9791, 0.3871), (0.7265, -1.0, 0.4798), (0.5183, -0.7923, -0.1796), (0.598, -0.7923, -0.1796), (0.598, -0.7923, -0.08706), (0.5183, -0.7923, -0.08706), (0.7265, 1.0, 0.4798), (0.7119, 0.9791, 0.3871), (0.6204, 0.9791, 0.3871), (0.6335, 1.0, 0.4798), (0.598, 0.7923, -0.1796), (0.5183, 0.7923, -0.1796), (0.5183, 0.7923, -0.08706), (0.598, 0.7923, -0.08706), (-0.6623, -0.0348, -0.833), (-0.717, -0.0348, -0.7762), (-0.717, 0.0348, -0.7762), (-0.6623, 0.0348, -0.833), (-1.102, 0.05111, 0.9535), (-1.102, -0.05111, 0.9535), (-1.051, -0.05111, 1.0), (-1.051, 0.05111, 1.0), (0.7, 0.0348, -0.8353), (0.7474, 0.0348, -0.7707), (0.7474, -0.0348, -0.7707), (0.7, -0.0348, -0.8353), (1.098, -0.05111, 0.9535), (1.098, 0.05111, 0.9535), (1.047, 0.05111, 1.0), (1.047, -0.05111, 1.0), (-0.7133, -0.05111, 1.0), (-0.6111, -0.05111, 1.0), (-0.6111, 0.05111, 1.0), (-0.7133, 0.05111, 1.0), (-0.4409, -0.0348, -0.979), (-0.4409, 0.0348, -0.979), (-0.3731, 0.0348, -1.0), (-0.3731, -0.0348, -1.0), (0.6947, -0.05111, 1.0), (0.7969, -0.05111, 1.0), (0.7969, 0.05111, 1.0), (0.6947, 0.05111, 1.0), (0.5117, -0.0348, -0.9767), (0.4449, -0.0348, -1.0), (0.4449, 0.0348, -1.0), (0.5117, 0.0348, -0.9767), (0.7592, -0.0348, -0.7413), (0.7592, 0.0348, -0.7413), (0.7725, 0.0348, -0.6537), (0.7725, -0.0348, -0.6537), (-0.7428, 0.0348, -0.7358), (-0.7428, -0.0348, -0.7358), (-0.7623, -0.0348, -0.6537), (-0.7623, 0.0348, -0.6537), (0.8191, -0.03866, -0.1796), (0.8191, 0.03866, -0.1796), (0.8191, 0.03866, -0.08705), (0.8191, -0.03866, -0.08705), (1.0, -0.04647, 0.4798), (0.9795, -0.04569, 0.3871), (0.9795, 0.04569, 0.3871), (1.0, 0.04647, 0.4798), (-0.8117, 0.03866, -0.1796), (-0.8117, -0.03866, -0.1796), (-0.8117, -0.03866, -0.08707), (-0.8117, 0.03866, -0.08707), (-1.0, 0.04647, 0.4798), (-0.9788, 0.04569, 0.3871), (-0.9788, -0.04569, 0.3871), (-1.0, -0.04647, 0.4798)], [], [(13, 71, 81, 45), (104, 22, 165, 199), (19, 64, 185, 161), (168, 158, 5, 39), (162, 184, 68, 12), (92, 3, 157, 207), (136, 52, 37, 123), (32, 72, 57, 2), (75, 124, 89, 58), (204, 156, 9, 96), (196, 164, 15, 112), (113, 17, 53, 139), (46, 80, 73, 35), (43, 29, 170, 179), (129, 30, 42, 147), (180, 163, 14, 44), (8, 24, 173, 155), (176, 169, 38, 55), (0, 56, 189, 153), (167, 177, 54, 16), (21, 40, 178, 166), (28, 10, 159, 171), (91, 93, 206, 202), (187, 192, 116, 69), (143, 137, 122, 126), (191, 200, 100, 61), (151, 145, 106, 110), (78, 135, 149, 86), (134, 130, 146, 150), (59, 88, 201, 190), (203, 205, 99, 101), (83, 140, 125, 74), (118, 114, 138, 142), (70, 119, 141, 82), (111, 105, 198, 194), (67, 108, 193, 186), (102, 98, 131, 133), (127, 121, 94, 90), (62, 103, 132, 77), (195, 197, 115, 117), (87, 148, 109, 66), (120, 36, 4, 95), (51, 20, 160, 183), (26, 79, 85, 49), (144, 41, 23, 107), (154, 188, 60, 6), (175, 181, 47, 34), (97, 11, 31, 128), (50, 84, 65, 18), (27, 48, 182, 174), (7, 63, 76, 25), (0, 1, 2), (3, 4, 5), (6, 7, 8), (9, 10, 11), (12, 13, 14), (15, 16, 17), (18, 19, 20), (21, 22, 23), (24, 25, 26, 27), (28, 29, 30, 31), (32, 33, 34, 35), (36, 37, 38, 39), (40, 41, 42, 43), (44, 45, 46, 47), (48, 49, 50, 51), (52, 53, 54, 55), (56, 57, 58, 59), (60, 61, 62, 63), (64, 65, 66, 67), (68, 69, 70, 71), (72, 73, 74, 75), (76, 77, 78, 79), (80, 81, 82, 83), (84, 85, 86, 87), (88, 89, 90, 91), (92, 93, 94, 95), (96, 97, 98, 99), (100, 101, 102, 103), (104, 105, 106, 107), (108, 109, 110, 111), (112, 113, 114, 115), (116, 117, 118, 119), (120, 121, 122, 123), (124, 125, 126, 127), (128, 129, 130, 131), (132, 133, 134, 135), (136, 137, 138, 139), (140, 141, 142, 143), (144, 145, 146, 147), (148, 149, 150, 151), (152, 153, 154, 155), (156, 157, 158, 159), (160, 161, 162, 163), (164, 165, 166, 167), (168, 169, 170, 171), (172, 173, 174, 175), (176, 177, 178, 179), (180, 181, 182, 183), (184, 185, 186, 187), (188, 189, 190, 191), (192, 193, 194, 195), (196, 197, 198, 199), (200, 201, 202, 203), (204, 205, 206, 207), (152, 1, 0, 153), (95, 4, 3, 92), (159, 10, 9, 156), (63, 7, 6, 60), (24, 8, 7, 25), (40, 21, 23, 41), (64, 19, 18, 65), (160, 20, 19, 161), (167, 16, 15, 164), (71, 13, 12, 68), (44, 14, 13, 45), (39, 5, 4, 36), (48, 27, 26, 49), (10, 28, 31, 11), (1, 33, 32, 2), (55, 38, 37, 52), (168, 39, 38, 169), (175, 34, 33, 172), (72, 32, 35, 73), (79, 26, 25, 76), (29, 43, 42, 30), (34, 47, 46, 35), (20, 51, 50, 18), (16, 54, 53, 17), (80, 46, 45, 81), (176, 55, 54, 177), (180, 44, 47, 181), (84, 50, 49, 85), (2, 57, 56, 0), (103, 62, 61, 100), (108, 67, 66, 109), (119, 70, 69, 116), (124, 75, 74, 125), (135, 78, 77, 132), (140, 83, 82, 141), (148, 87, 86, 149), (78, 86, 85, 79), (70, 82, 81, 71), (62, 77, 76, 63), (83, 74, 73, 80), (75, 58, 57, 72), (187, 69, 68, 184), (87, 66, 65, 84), (191, 61, 60, 188), (58, 89, 88, 59), (90, 94, 93, 91), (11, 97, 96, 9), (98, 102, 101, 99), (22, 104, 107, 23), (105, 111, 110, 106), (17, 113, 112, 15), (114, 118, 117, 115), (36, 120, 123, 37), (121, 127, 126, 122), (30, 129, 128, 31), (130, 134, 133, 131), (52, 136, 139, 53), (137, 143, 142, 138), (41, 144, 147, 42), (145, 151, 150, 146), (134, 150, 149, 135), (129, 147, 146, 130), (118, 142, 141, 119), (113, 139, 138, 114), (102, 133, 132, 103), (97, 128, 131, 98), (143, 126, 125, 140), (136, 123, 122, 137), (127, 90, 89, 124), (120, 95, 94, 121), (195, 117, 116, 192), (196, 112, 115, 197), (151, 110, 109, 148), (144, 107, 106, 145), (203, 101, 100, 200), (204, 96, 99, 205), (8, 155, 154, 6), (5, 158, 157, 3), (14, 163, 162, 12), (21, 166, 165, 22), (28, 171, 170, 29), (27, 174, 173, 24), (43, 179, 178, 40), (51, 183, 182, 48), (67, 186, 185, 64), (59, 190, 189, 56), (111, 194, 193, 108), (104, 199, 198, 105), (91, 202, 201, 88), (92, 207, 206, 93), (205, 203, 202, 206), (200, 191, 190, 201), (197, 195, 194, 198), (192, 187, 186, 193), (188, 154, 153, 189), (184, 162, 161, 185), (181, 175, 174, 182), (177, 167, 166, 178), (172, 152, 155, 173), (169, 176, 179, 170), (158, 168, 171, 159), (163, 180, 183, 160), (164, 196, 199, 165), (156, 204, 207, 157), (152, 172, 33, 1)])
me_tooth.polygons.foreach_set('use_smooth', [True] * 210)
me_tooth.materials.append(mat_eyes)
me_tooth.use_remesh_preserve_volume = False
me_tooth.use_remesh_preserve_attributes = False
me_tooth.use_mirror_vertex_groups = False
me_tooth.update()
me_foot = bpy.data.meshes.new('Foot')
me_foot.from_pydata([(-1.0, -1.0, -1.0), (-0.9, -1.0, 1.0), (-0.6, 1.0, -0.9286), (-0.6, 1.0, 0.2714), (1.0, -1.0, -1.0), (0.9, -1.0, 1.0), (0.6, 1.0, -0.9286), (0.6, 1.0, 0.2714), (-1.0, 0.3259, -1.0), (-0.9, 0.3259, 1.0), (1.0, 0.3259, -1.0), (0.9, 0.3259, 1.0), (-1.0, -1.0, -0.5797), (-0.6, 1.0, -0.6764), (0.6, 1.0, -0.6764), (1.0, -1.0, -0.5797), (1.0, 0.3259, -0.5797), (-1.0, 0.3259, -0.5797), (5.932, -1.0, -1.0), (5.832, -1.0, 1.0), (5.532, 1.0, -0.9286), (5.532, 1.0, 0.2714), (3.932, -1.0, -1.0), (4.032, -1.0, 1.0), (4.332, 1.0, -0.9286), (4.332, 1.0, 0.2714), (5.932, 0.3259, -1.0), (5.832, 0.3259, 1.0), (3.932, 0.3259, -1.0), (4.032, 0.3259, 1.0), (5.932, -1.0, -0.5797), (5.532, 1.0, -0.6764), (4.332, 1.0, -0.6764), (3.932, -1.0, -0.5797), (3.932, 0.3259, -0.5797), (5.932, 0.3259, -0.5797)], [], [(17, 9, 3, 13), (13, 3, 7, 14), (16, 11, 5, 15), (15, 5, 1, 12), (8, 10, 4, 0), (11, 9, 1, 5), (7, 3, 9, 11), (2, 6, 10, 8), (14, 7, 11, 16), (12, 1, 9, 17), (0, 12, 17, 8), (6, 14, 16, 10), (4, 15, 12, 0), (10, 16, 15, 4), (2, 13, 14, 6), (8, 17, 13, 2), (35, 31, 21, 27), (31, 32, 25, 21), (34, 33, 23, 29), (33, 30, 19, 23), (26, 18, 22, 28), (29, 23, 19, 27), (25, 29, 27, 21), (20, 26, 28, 24), (32, 34, 29, 25), (30, 35, 27, 19), (18, 26, 35, 30), (24, 28, 34, 32), (22, 18, 30, 33), (28, 22, 33, 34), (20, 24, 32, 31), (26, 20, 31, 35)])
me_foot.polygons.foreach_set('use_smooth', [True] * 32)
me_foot.polygons.foreach_set('material_index', [0, 0, 0, 0, 1, 0, 0, 1, 0, 0, 1, 1, 1, 1, 1, 1, 0, 0, 0, 0, 1, 0, 0, 1, 0, 0, 1, 1, 1, 1, 1, 1])
me_foot.materials.append(mat_shoe)
me_foot.materials.append(mat_shoe_sole)
me_foot.use_remesh_preserve_volume = False
me_foot.use_remesh_preserve_attributes = False
me_foot.use_mirror_vertex_groups = False
me_foot.update()
me_icosphere = bpy.data.meshes.new('Icosphere')
me_icosphere.from_pydata([(0.0, 0.0, -1.0), (0.7236, -0.5257, -0.4472), (-0.2764, -0.8506, -0.4472), (-0.8944, 0.0, -0.4472), (-0.2764, 0.8506, -0.4472), (0.7236, 0.5257, -0.4472), (0.2764, -0.8506, 0.4472), (-0.7236, -0.5257, 0.4472), (-0.7236, 0.5257, 0.4472), (0.2764, 0.8506, 0.4472), (0.8944, 0.0, 0.4472), (0.0, 0.0, 1.0), (-0.1625, -0.5, -0.8507), (0.4253, -0.309, -0.8507), (0.2629, -0.809, -0.5257), (0.8506, 0.0, -0.5257), (0.4253, 0.309, -0.8507), (-0.5257, 0.0, -0.8507), (-0.6882, -0.5, -0.5257), (-0.1625, 0.5, -0.8507), (-0.6882, 0.5, -0.5257), (0.2629, 0.809, -0.5257), (0.9511, -0.309, 0.0), (0.9511, 0.309, 0.0), (0.0, -1.0, 0.0), (0.5878, -0.809, 0.0), (-0.9511, -0.309, 0.0), (-0.5878, -0.809, 0.0), (-0.5878, 0.809, 0.0), (-0.9511, 0.309, 0.0), (0.5878, 0.809, 0.0), (0.0, 1.0, 0.0), (0.6882, -0.5, 0.5257), (-0.2629, -0.809, 0.5257), (-0.8506, 0.0, 0.5257), (-0.2629, 0.809, 0.5257), (0.6882, 0.5, 0.5257), (0.1625, -0.5, 0.8507), (0.5257, 0.0, 0.8507), (-0.4253, -0.309, 0.8507), (-0.4253, 0.309, 0.8507), (0.1625, 0.5, 0.8507), (-0.1926, 0.8959, -0.3116), (-0.4364, 0.8582, 0.0), (0.2011, 0.8539, -0.4022), (-0.1901, 0.8619, 0.3801), (0.2104, 0.8863, 0.3404), (0.4479, 0.8545, 0.0), (-0.2398, 0.8258, 0.4796), (-0.1753, 0.8158, 0.513), (-0.316, 0.809, 0.4398), (-0.5471, 0.8222, 0.0), (-0.5332, 0.8163, -0.07837), (-0.5566, 0.809, 0.05047), (-0.257, 0.8611, -0.4159), (-0.32, 0.8448, -0.3846), (-0.1766, 0.8429, -0.4617), (0.236, 0.8285, -0.4721), (0.3142, 0.809, -0.4426), (0.1554, 0.8173, -0.5101), (0.5379, 0.8157, 0.0716), (0.5353, 0.8261, 0.0), (0.5381, 0.809, -0.08033), (0.164, 0.842, 0.4636), (0.3236, 0.8443, 0.3794), (0.2558, 0.8618, 0.4138)], [], [(0, 13, 12), (1, 13, 15), (0, 12, 17), (0, 17, 19), (0, 19, 16), (1, 15, 22), (2, 14, 24), (3, 18, 26), (4, 20, 28, 52, 55), (5, 21, 58, 62, 30), (1, 22, 25), (2, 24, 27), (3, 26, 29), (4, 55, 54), (5, 30, 23), (6, 32, 37), (7, 33, 39), (8, 34, 40), (9, 63, 49, 35, 41), (10, 36, 38), (38, 41, 11), (38, 36, 41), (36, 9, 41), (41, 40, 11), (41, 35, 40), (35, 8, 40), (40, 39, 11), (40, 34, 39), (34, 7, 39), (39, 37, 11), (39, 33, 37), (33, 6, 37), (37, 38, 11), (37, 32, 38), (32, 10, 38), (23, 36, 10), (23, 30, 36), (30, 60, 64, 9, 36), (31, 45, 46), (31, 43, 45), (28, 8, 35, 50, 53), (29, 34, 8), (29, 26, 34), (26, 7, 34), (27, 33, 7), (27, 24, 33), (24, 6, 33), (25, 32, 6), (25, 22, 32), (22, 10, 32), (30, 61, 60), (30, 62, 61), (21, 59, 57), (28, 29, 8), (28, 20, 29), (20, 3, 29), (26, 27, 7), (26, 18, 27), (18, 2, 27), (24, 25, 6), (24, 14, 25), (14, 1, 25), (22, 23, 10), (22, 15, 23), (15, 5, 23), (16, 21, 5), (16, 19, 21), (19, 4, 56, 59, 21), (19, 20, 4), (19, 17, 20), (17, 3, 20), (17, 18, 3), (17, 12, 18), (12, 2, 18), (15, 16, 5), (15, 13, 16), (13, 0, 16), (12, 14, 2), (12, 13, 14), (13, 1, 14), (42, 43, 31), (47, 44, 31), (46, 45, 48, 49, 63, 65), (44, 42, 31), (45, 43, 51, 53, 50, 48), (46, 47, 31), (48, 50, 35), (49, 48, 35), (53, 51, 28), (51, 52, 28), (54, 56, 4), (54, 55, 52, 51, 43, 42), (57, 59, 56, 54, 42, 44), (57, 58, 21), (60, 61, 47, 46, 65, 64), (61, 62, 58, 57, 44, 47), (64, 65, 9), (65, 63, 9)])
me_icosphere.polygons.foreach_set('use_smooth', [True] * 98)
me_icosphere.polygons.foreach_set('material_index', [0, 0, 0, 0, 0, 0, 0, 0, 0, 0, 0, 0, 0, 0, 0, 0, 0, 0, 0, 0, 0, 0, 0, 0, 0, 0, 0, 0, 0, 0, 0, 0, 0, 0, 0, 0, 0, 0, 1, 1, 0, 0, 0, 0, 0, 0, 0, 0, 0, 0, 0, 0, 0, 0, 0, 0, 0, 0, 0, 0, 0, 0, 0, 0, 0, 0, 0, 0, 0, 0, 0, 0, 0, 0, 0, 0, 0, 0, 0, 0, 1, 1, 2, 1, 2, 1, 0, 0, 0, 0, 0, 2, 2, 0, 2, 2, 0, 0])
me_icosphere.materials.append(mat_eyes)
me_icosphere.materials.append(mat_pupil)
me_icosphere.materials.append(mat_iris)
me_icosphere.use_remesh_preserve_volume = False
me_icosphere.use_remesh_preserve_attributes = False
me_icosphere.use_mirror_vertex_groups = False
me_icosphere.update()
me_plane = bpy.data.meshes.new('Plane')
me_plane.from_pydata([(-1.0, 2.889, 0.0), (1.0, 2.889, 0.0), (-1.0, -1.0, 8.95), (1.0, -1.0, 8.95), (1.0, -1.0, 4.028), (-1.0, -1.0, 4.028), (-1.0, -0.3542, 0.0), (1.0, -0.3542, 0.0), (-1.0, -1.0, 4.028), (-1.0, -0.3542, 0.0), (-1.0, -0.978, 2.985), (-1.0, -0.9135, 2.014), (-1.0, -0.8108, 1.18), (-1.0, -0.6771, 0.5396), (-1.0, -0.5213, 0.1372), (1.0, -0.3542, 0.0), (1.0, -1.0, 4.028), (1.0, -0.5213, 0.1372), (1.0, -0.6771, 0.5396), (1.0, -0.8108, 1.18), (1.0, -0.9135, 2.014), (1.0, -0.978, 2.985)], [], [(6, 7, 1, 0), (4, 5, 2, 3), (16, 8, 5, 4), (8, 16, 21, 10), (10, 21, 20, 11), (11, 20, 19, 12), (12, 19, 18, 13), (13, 18, 17, 14), (14, 17, 15, 9), (9, 15, 7, 6)])
me_plane.polygons.foreach_set('use_smooth', [True] * 10)
me_plane.use_remesh_preserve_volume = False
me_plane.use_remesh_preserve_attributes = False
me_plane.use_mirror_vertex_groups = False
me_plane.update()
arm_armature = bpy.data.armatures.new('Armature')  # bones are not reproduced

# ---- objects
ob_lamp_001 = bpy.data.objects.new('Lamp.001', light_lamp_001)
ob_body = bpy.data.objects.new('Body', me_body)
ob_lamp = bpy.data.objects.new('Lamp', light_lamp)
ob_camera = bpy.data.objects.new('Camera', cam_camera)
ob_tooth = bpy.data.objects.new('Tooth', me_tooth)
ob_foot = bpy.data.objects.new('Foot', me_foot)
ob_eye = bpy.data.objects.new('Eye', me_icosphere)
ob_armature = bpy.data.objects.new('Armature', arm_armature)
ob_ground = bpy.data.objects.new('Ground', me_plane)

# ---- transforms, parenting, visibility, modifiers, constraints
ob_lamp_001.location = (10.34, 9.86, 5.904)
ob_lamp_001.rotation_euler = (0.6503, 0.05522, 1.866)
ob_lamp_001.lock_rotations_4d = False
ob_lamp_001.empty_display_type = 'ARROWS'
ob_lamp_001.color = (0.0, 0.0, 0.0, 0.0)
ob_lamp_001.lineart.crease_threshold = 0.0
ob_body.location = (0.0, 0.0, 1.774)
ob_body.lock_rotations_4d = False
ob_body.empty_display_type = 'ARROWS'
ob_body.lineart.crease_threshold = 0.0
_vg = ob_body.vertex_groups.new(name='Eyelid_right_top')
_vg.add([669, 670, 671, 672, 678, 679, 680, 681, 682, 683, 684, 685, 686, 687, 688, 689, 690, 691, 692], 1.0, 'REPLACE')
_vg = ob_body.vertex_groups.new(name='Eyelid_right_bottom')
_vg.add([667, 668, 673, 674, 675, 676, 677, 693, 694, 695, 696, 697, 698], 1.0, 'REPLACE')
_vg = ob_body.vertex_groups.new(name='Eyelid_left_top')
_vg.add([637, 638, 639, 640, 646, 647, 648, 649, 650, 651, 652, 653, 654, 655, 656, 657, 658, 659, 660], 1.0, 'REPLACE')
_vg = ob_body.vertex_groups.new(name='Eyelid_left_bottom')
_vg.add([635, 636, 641, 642, 643, 644, 645, 661, 662, 663, 664, 665, 666], 1.0, 'REPLACE')
_vg = ob_body.vertex_groups.new(name='Body')
_vg.add([0, 1, 2, 3, 4, 5, 6, 7, 8, 9, 10, 11, 12, 13, 14, 15, 16, 17, 18, 19, 20, 21, 22, 23, 24, 25, 26, 27, 28, 29, 30, 31, 32, 33, 34, 35, 36, 37, 38, 39, 40, 41, 42, 43, 44, 45, 46, 47, 48, 49, 50, 51, 52, 53, 54, 55, 56, 57, 58, 59, 60, 61, 62, 63, 64, 65, 66, 67, 68, 69, 70, 71, 72, 73, 74, 75, 76, 77, 78, 79, 80, 81, 82, 83, 84, 85, 86, 87, 88, 89, 90, 91, 92, 93, 94, 95, 96, 97, 98, 99, 100, 101, 102, 103, 104, 105, 106, 107, 108, 109, 110, 111, 112, 113, 114, 115, 116, 117, 118, 119, 120, 121, 122, 123, 124, 125, 126, 127, 128, 129, 130, 131, 132, 133, 134, 135, 136, 137, 138, 139, 140, 141, 142, 143, 144, 145, 146, 147, 148, 149, 150, 151, 152, 153, 154, 155, 156, 157, 158, 159, 160, 161, 162, 163, 164, 165, 166, 167, 168, 169, 170, 171, 172, 173, 174, 175, 176, 177, 178, 179, 180, 181, 182, 183, 184, 185, 186, 187, 188, 189, 190, 191, 192, 193, 194, 195, 196, 197, 198, 199, 200, 201, 202, 203, 204, 205, 206, 207, 208, 209, 210, 211, 212, 213, 214, 215, 216, 217, 218, 219, 220, 221, 222, 223, 224, 225, 226, 227, 228, 229, 230, 231, 232, 233, 234, 235, 236, 237, 238, 239, 240, 241, 242, 243, 244, 245, 246, 247, 248, 249, 250, 251, 252, 253, 254, 255, 256, 257, 258, 259, 260, 261, 262, 263, 264, 265, 266, 267, 268, 269, 270, 271, 272, 273, 274, 275, 276, 277, 278, 279, 280, 281, 282, 283, 284, 285, 286, 287, 288, 289, 290, 291, 292, 293, 294, 295, 296, 297, 298, 299, 300, 301, 302, 303, 304, 305, 306, 307, 308, 309, 310, 311, 312, 313, 314, 315, 316, 317, 318, 319, 320, 321, 322, 323, 324, 325, 326, 327, 328, 329, 330, 331, 332, 333, 334, 335, 336, 337, 338, 339, 340, 341, 342, 343, 344, 345, 346, 347, 348, 349, 350, 351, 352, 353, 354, 355, 356, 357, 358, 359, 360, 361, 362, 363, 364, 365, 366, 367, 368, 369, 370, 371, 372, 373, 374, 375, 376, 377, 378, 379, 380, 381, 382, 383, 384, 385, 386, 387, 388, 389, 390, 391, 392, 393, 394, 395, 396, 397, 398, 399, 400, 401, 402, 403, 404, 405, 406, 407, 408, 409, 410, 411, 412, 413, 414, 415, 416, 417, 418, 419, 420, 421, 422, 423, 424, 425, 426, 427, 428, 429, 430, 431, 432, 433, 434, 435, 436, 437, 438, 439, 440, 441, 442, 443, 444, 445, 446, 447, 448, 449, 450, 451, 452, 453, 454, 455, 456, 457, 458, 459, 460, 461, 462, 463, 464, 465, 466, 467, 468, 469, 470, 471, 472, 473, 474, 475, 476, 477, 478, 479, 480, 481, 482, 483, 484, 485, 486, 487, 488, 489, 490, 491, 492, 493, 494, 495, 496, 497, 498, 499, 500, 501, 502, 503, 504, 505, 506, 507, 508, 509, 510, 511, 512, 513, 514, 515, 516, 517, 518, 519, 520, 521, 522, 523, 524, 525, 526, 527, 528, 529, 530, 531, 532, 533, 534, 535, 536, 537, 538, 539, 540, 541, 542, 543, 544, 545, 546, 547, 548, 549, 550, 551, 552, 553, 554, 555, 556, 557, 558, 559, 560, 561, 562, 563, 564, 565, 566, 567, 568, 569, 570, 571, 572, 573, 574, 575, 576, 577, 578, 579, 580, 581, 582, 583, 584, 585, 586, 587, 588, 589, 590, 591, 592, 593, 594, 595, 596, 597, 598, 599, 600, 601, 602, 603, 604, 605, 606, 607, 608, 609, 610, 611, 612, 613, 614, 615, 616, 617, 618, 619, 620, 621, 622, 623, 624, 625, 626, 627, 628, 629, 630, 631, 632, 633, 634, 635, 636, 637, 638, 639, 640, 641, 642, 643, 644, 645, 646, 647, 648, 649, 650, 651, 652, 653, 654, 655, 656, 657, 658, 659, 660, 661, 662, 663, 664, 665, 666, 667, 668, 669, 670, 671, 672, 673, 674, 675, 676, 677, 678, 679, 680, 681, 682, 683, 684, 685, 686, 687, 688, 689, 690, 691, 692, 693, 694, 695, 696, 697, 698], 1.0, 'REPLACE')
_vg = ob_body.vertex_groups.new(name='Mouth')
_vg.add([0, 1, 2, 3, 4, 5, 6, 7, 8, 9, 10, 11, 12, 13, 14, 15, 16, 17, 18, 227, 271, 302, 304, 307], 1.0, 'REPLACE')
_m = ob_body.modifiers.new('Armature', 'ARMATURE')
_m.object = ob_armature
ob_lamp.location = (-3.657, 5.86, 3.904)
ob_lamp.rotation_euler = (0.6503, 0.05522, 1.866)
ob_lamp.lock_rotations_4d = False
ob_lamp.empty_display_type = 'ARROWS'
ob_lamp.color = (0.0, 0.0, 0.0, 0.0)
ob_lamp.lineart.crease_threshold = 0.0
ob_camera.location = (-4.804, 8.674, 6.344)
ob_camera.rotation_euler = (1.109, 0.0, 3.607)
ob_camera.lock_rotations_4d = False
ob_camera.empty_display_type = 'ARROWS'
ob_camera.color = (0.0, 0.0, 0.0, 0.0)
ob_camera.display_type = 'WIRE'
ob_camera.lineart.crease_threshold = 0.0
ob_tooth.parent = ob_body
ob_tooth.matrix_parent_inverse = Matrix(((1.0, 0.0, 0.0, -0.0), (0.0, 1.0, 0.0, -0.0), (0.0, 0.0, 1.0, -2.091), (0.0, 0.0, 0.0, 1.0)))
ob_tooth.location = (-0.269, 1.195, 1.614)
ob_tooth.rotation_euler = (0.2618, -0.0, 0.0)
ob_tooth.scale = (0.06995, 0.04588, 0.06921)
ob_tooth.lineart.crease_threshold = 0.0
_m = ob_tooth.modifiers.new('Array', 'ARRAY')
_m.count = 4
_m.constant_offset_displace = (2.45, 0.0, 0.0)
_m.relative_offset_displace = (1.3, 0.0, 0.0)
_m.offset_object = ob_body
ob_foot.parent = ob_body
ob_foot.matrix_parent_inverse = Matrix(((1.0, 0.0, 0.0, -0.0), (0.0, 1.0, 0.0, -0.0), (0.0, 0.0, 1.0, -2.091), (0.0, 0.0, 0.0, 1.0)))
ob_foot.location = (-0.5778, 0.2715, 0.4796)
ob_foot.scale = (0.2343, 0.4702, 0.1777)
ob_foot.lineart.crease_threshold = 0.0
_vg = ob_foot.vertex_groups.new(name='Feet_right')
_vg.add([18, 19, 20, 21, 22, 23, 24, 25, 26, 27, 28, 29, 30, 31, 32, 33, 34, 35], 1.0, 'REPLACE')
_vg = ob_foot.vertex_groups.new(name='Feet_left')
_vg.add([0, 1, 2, 3, 4, 5, 6, 7, 8, 9, 10, 11, 12, 13, 14, 15, 16, 17], 1.0, 'REPLACE')
_m = ob_foot.modifiers.new('Subsurf', 'SUBSURF')
_m.uv_smooth = 'PRESERVE_CORNERS'
_m.quality = 1
_m.render_levels = 1
_m.show_only_control_edges = False
_m = ob_foot.modifiers.new('Armature', 'ARMATURE')
_m.object = ob_armature
ob_eye.parent = ob_body
ob_eye.matrix_parent_inverse = Matrix(((1.0, 0.0, 0.0, -0.0), (0.0, 1.0, 0.0, -0.0), (0.0, 0.0, 1.0, -2.091), (0.0, 0.0, 0.0, 1.0)))
ob_eye.location = (-0.3019, 1.1, 2.317)
ob_eye.rotation_euler = (0.06113, 1.845e-08, 6.283)
ob_eye.scale = (0.16, 0.16, 0.2304)
ob_eye.lineart.crease_threshold = 0.0
_m = ob_eye.modifiers.new('Mirror', 'MIRROR')
_m.mirror_object = ob_body
_m = ob_eye.modifiers.new('Subsurf', 'SUBSURF')
_m.uv_smooth = 'PRESERVE_CORNERS'
_m.quality = 1
_m.levels = 0
_m.render_levels = 1
_m.show_only_control_edges = False
ob_armature.location = (0.0, 0.01167, 1.489)
ob_armature.lineart.crease_threshold = 0.0
ob_ground.location = (0.2667, 0.01514, 0.0)
ob_ground.scale = (28.8, 8.47, 1.0)
ob_ground.lineart.crease_threshold = 0.0

# ---- collection membership
col_collection_1.objects.link(ob_lamp_001)
col_collection_1.objects.link(ob_body)
col_collection_1.objects.link(ob_lamp)
col_collection_1.objects.link(ob_camera)
col_collection_3.objects.link(ob_tooth)
col_collection_3.objects.link(ob_foot)
col_collection_3.objects.link(ob_eye)
col_collection_4.objects.link(ob_armature)
col_collection_11.objects.link(ob_ground)

# ---- scene / render settings (as saved in the file)
scene.camera = ob_camera
scene.frame_start = 1; scene.frame_end = 250; scene.frame_set(1)
scene.render.engine = 'BLENDER_EEVEE_NEXT'
scene.render.resolution_percentage = 50
scene.render.dither_intensity = 0.0
scene.cycles.use_denoising = False
scene.cycles.samples = 128
scene.cycles.sampling_pattern = 'TABULATED_SOBOL'
scene.cycles.light_sampling_threshold = 0.0
scene.cycles.use_adaptive_sampling = False
scene.cycles.use_light_tree = False
scene.cycles.blur_glossy = 0.0
scene.cycles.sample_clamp_indirect = 0.0
scene.view_settings.view_transform = 'Standard'
bpy.context.view_layer.update()

